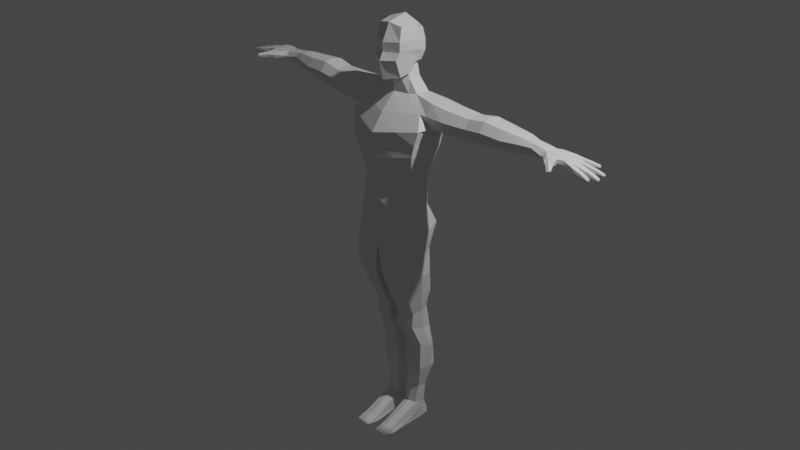 # Source: Low-Poly_Char.blend  (saved by Blender 3.1.7; exported with 4.5.12 LTS)
import bpy
from mathutils import Matrix  # noqa: F401  (used for matrix-valued properties, if any)

bpy.ops.wm.read_factory_settings(use_empty=True)
scene = bpy.context.scene
scene.name = 'Scene'

# ---- collections
col_collection = bpy.data.collections.new('Collection'); scene.collection.children.link(col_collection)

# ---- materials (node trees are filled in below, after node groups)
mat_material = bpy.data.materials.new('Material')
mat_material.alpha_threshold = 0.0
mat_material.use_transparent_shadow = False
mat_material.line_color = (0.0, 0.0, 0.0, 1.0)

# ---- material node trees
mat_material.use_nodes = True; mat_material.node_tree.nodes.clear()
_N = mat_material.node_tree.nodes; _L = mat_material.node_tree.links
n0 = _N.new('ShaderNodeOutputMaterial'); n0.name = 'Material Output'; n0.location = (300, 300)
n1 = _N.new('ShaderNodeBsdfPrincipled'); n1.name = 'Principled BSDF'; n1.location = (10, 300)
n1.distribution = 'GGX'
n1.subsurface_method = 'RANDOM_WALK_SKIN'
n1.inputs[2].default_value = 0.4
n1.inputs[3].default_value = 1.45
n1.inputs[27].default_value = (0.0, 0.0, 0.0, 1.0)
n1.inputs[28].default_value = 1.0
_L.new(n1.outputs[0], n0.inputs[0])
n0.is_active_output = True

# ---- world
world_world = bpy.data.worlds.new('World'); scene.world = world_world
world_world.use_nodes = True; world_world.node_tree.nodes.clear()
_N = world_world.node_tree.nodes; _L = world_world.node_tree.links
n0 = _N.new('ShaderNodeOutputWorld'); n0.name = 'World Output'; n0.location = (300, 300)
n1 = _N.new('ShaderNodeBackground'); n1.name = 'Background'; n1.location = (10, 300)
n1.inputs[0].default_value = (0.05088, 0.05088, 0.05088, 1.0)
_L.new(n1.outputs[0], n0.inputs[0])
n0.is_active_output = True
world_world.color = (0.05088, 0.05088, 0.05088)
world_world.use_sun_shadow = False
world_world.sun_shadow_jitter_overblur = 0.0

# ---- cameras
cam_camera = bpy.data.cameras.new('Camera')
cam_camera.clip_end = 100.0
cam_camera.ortho_scale = 7.314

# ---- lights
light_light = bpy.data.lights.new('Light', 'POINT')
light_light.transmission_factor = 0.0
light_light.energy = 1000.0
light_light.shadow_soft_size = 0.1
light_light.shadow_maximum_resolution = 0.006
light_light.use_absolute_resolution = True

# ---- meshes
me_cube = bpy.data.meshes.new('Cube')
me_cube.from_pydata([(0.2313, 0.1639, 1.388), (0.3132, 0.08876, 0.254), (0.2311, 0.01123, 1.391), (0.3521, -0.1558, 0.1911), (-1.612e-09, 0.1781, 0.2405), (3.029e-09, -0.06704, 1.383), (-2.8e-09, -0.2946, 0.1561), (7.884e-05, 0.2644, 1.386), (0.3687, 0.2798, 1.13), (0.3226, 0.2492, 0.8498), (0.2726, 0.1348, 0.5572), (0.4524, -0.1816, 1.114), (0.3987, -0.2177, 0.8543), (0.3169, -0.1445, 0.4848), (-0.0004074, 0.3498, 1.094), (-0.0005125, 0.3406, 0.8075), (0.0, 0.2063, 0.5295), (5.268e-09, -0.3526, 1.037), (1.26e-09, -0.3442, 0.7707), (-8.912e-10, -0.3416, 0.4048), (-6.543e-09, -0.291, -0.03694), (0.3261, -0.2241, -0.03919), (0.3211, 0.2126, 0.01592), (-7.21e-09, 0.3339, -0.008367), (-1.129e-08, -0.3008, -0.1473), (0.3305, -0.2633, -0.219), (0.3239, 0.1126, -0.236), (-1.371e-08, 0.2228, -0.1953), (0.06129, -0.07993, -1.167), (0.2554, -0.05661, -1.159), (0.2611, 0.1965, -1.231), (0.06019, 0.2438, -1.237), (0.05883, 0.04161, -2.18), (0.2058, 0.03859, -2.168), (0.2041, 0.1773, -2.202), (0.07325, 0.1773, -2.205), (0.07379, 0.2817, -1.421), (0.07255, 0.2983, -1.678), (0.09571, 0.2295, -1.909), (0.08788, 0.06579, -1.93), (0.06472, 0.04448, -1.709), (0.0773, 0.02436, -1.356), (0.279, 0.04523, -1.399), (0.2668, 0.0535, -1.718), (0.219, 0.08176, -1.966), (0.2112, 0.1892, -1.968), (0.264, 0.2652, -1.719), (0.2697, 0.2394, -1.474), (0.3337, 0.1152, -0.5191), (0.3, 0.1604, -0.7546), (0.2665, 0.1384, -0.9438), (0.04971, 0.1565, -0.9445), (0.05376, 0.1826, -0.7625), (0.05108, 0.1927, -0.5451), (0.04696, -0.286, -0.4809), (0.06056, -0.2002, -0.7399), (0.05651, -0.08155, -1.001), (0.2665, -0.0549, -0.9951), (0.3008, -0.1702, -0.733), (0.3395, -0.2527, -0.4789), (0.1926, -0.2252, 0.1562), (0.1289, 0.2393, 1.387), (0.1777, 0.143, 0.2436), (0.1567, -0.02278, 1.381), (0.1718, -0.223, 0.4528), (0.2165, -0.2809, 0.8155), (0.2266, -0.2708, 1.078), (0.1718, 0.1755, 0.5356), (0.1861, 0.317, 0.8082), (0.1969, 0.3369, 1.092), (0.2009, -0.2565, -0.07849), (0.1959, 0.293, -0.005002), (0.2116, -0.2783, -0.1958), (0.197, 0.1841, -0.2636), (0.1545, -0.09567, -1.163), (0.1499, 0.2398, -1.238), (0.1237, 0.02067, -2.169), (0.1203, 0.1985, -2.212), (0.1808, 0.007391, -1.377), (0.1617, 0.02628, -1.714), (0.1479, 0.04637, -1.948), (0.1767, 0.308, -1.458), (0.1581, 0.3186, -1.712), (0.1449, 0.2525, -1.956), (0.2008, -0.2967, -0.4799), (0.1841, -0.2126, -0.7364), (0.1586, -0.09563, -0.998), (0.1945, 0.1847, -0.542), (0.1784, 0.2038, -0.7679), (0.1535, 0.1797, -0.9535), (0.2312, 0.08757, 1.39), (0.3783, -0.02747, 0.2202), (0.3436, 0.02013, 0.5213), (0.4307, 0.01923, 0.8237), (0.4501, 0.05973, 1.064), (0.3891, 0.01468, -0.02133), (0.4008, -0.05533, -0.2641), (-2.347e-08, -0.04219, -0.2841), (0.2789, 0.08002, -1.195), (0.0254, 0.09156, -1.206), (0.2184, 0.1095, -2.173), (0.05039, 0.1129, -2.175), (0.3108, 0.1663, -1.438), (0.2897, 0.1818, -1.718), (0.232, 0.1595, -1.968), (0.04669, 0.1764, -1.398), (0.02997, 0.1905, -1.709), (0.06076, 0.1667, -1.936), (0.389, -0.0487, -0.504), (0.3381, 0.003104, -0.7443), (0.293, 0.04977, -0.97), (0.006351, -0.03595, -0.5179), (0.02443, 0.01545, -0.76), (0.01905, 0.06171, -0.9815), (0.4474, 0.0948, 1.38), (0.4468, -0.01581, 1.364), (0.4456, 0.1982, 1.361), (0.466, 0.237, 1.093), (0.4962, -0.05138, 1.128), (0.4654, 0.0622, 1.069), (0.6555, 0.09669, 1.358), (0.6555, -0.0132, 1.341), (0.6532, 0.1997, 1.339), (0.6452, 0.2379, 1.11), (0.6689, -0.04647, 1.128), (0.6481, 0.06426, 1.083), (0.9189, 0.1018, 1.345), (0.9188, 0.006087, 1.328), (0.9168, 0.1914, 1.326), (0.9105, 0.2182, 1.129), (0.9306, -0.04516, 1.138), (0.9122, 0.07354, 1.101), (1.108, 0.1084, 1.375), (1.108, 0.005721, 1.358), (1.095, 0.2049, 1.354), (1.099, 0.2385, 1.141), (1.116, -0.04443, 1.159), (1.101, 0.07789, 1.113), (1.329, 0.111, 1.352), (1.328, 0.01791, 1.335), (1.312, 0.1984, 1.331), (1.32, 0.2242, 1.141), (1.344, -0.00884, 1.168), (1.322, 0.08332, 1.112), (1.524, 0.1136, 1.333), (1.524, 0.04421, 1.316), (1.522, 0.1789, 1.315), (1.519, 0.1848, 1.176), (1.537, 0.01115, 1.193), (1.519, 0.0931, 1.146), (1.633, 0.1145, 1.311), (1.633, 0.0625, 1.293), (1.632, 0.1626, 1.292), (1.628, 0.1701, 1.194), (1.631, 0.03344, 1.18), (1.629, 0.09929, 1.162), (1.767, 0.1197, 1.289), (1.767, 0.05786, 1.271), (1.766, 0.1784, 1.27), (1.743, 0.1898, 1.181), (1.755, 0.03134, 1.194), (1.744, 0.1013, 1.171), (0.334, 0.2411, 1.251), (0.3808, -0.09652, 1.25), (1.45e-05, 0.3082, 1.241), (9.365e-09, -0.2241, 1.215), (0.1903, -0.1607, 1.235), (0.1712, 0.2853, 1.241), (0.4534, 0.2401, 1.236), (0.4585, -0.08309, 1.249), (0.6472, 0.2412, 1.234), (0.6579, -0.08025, 1.242), (0.9117, 0.2275, 1.237), (0.921, -0.05226, 1.244), (1.1, 0.2445, 1.258), (1.11, -0.05821, 1.266), (1.321, 0.2343, 1.246), (1.331, -0.03999, 1.253), (1.519, 0.2051, 1.255), (1.526, 0.001626, 1.26), (1.63, 0.1825, 1.252), (1.635, 0.03129, 1.256), (1.752, 0.2015, 1.22), (1.759, 0.01947, 1.224), (2.08, 0.1346, 1.236), (0.3443, 0.2645, 0.9903), (0.4211, -0.2068, 0.9717), (-0.0007407, 0.3452, 0.9511), (3.494e-09, -0.3327, 0.9254), (0.1911, 0.3269, 0.9504), (0.2215, -0.2602, 0.9681), (0.4401, 0.03948, 0.9443), (0.1462, 0.08705, 1.517), (0.1408, 0.005206, 1.524), (0.07543, 0.1789, 1.511), (0.1408, 0.1361, 1.528), (0.08127, -0.04171, 1.51), (1.952e-10, -0.07519, 1.511), (7.255e-09, 0.1941, 1.519), (0.1115, 0.06713, 1.6), (0.1159, 0.01706, 1.573), (0.0761, 0.1681, 1.638), (0.1049, 0.09123, 1.639), (0.08194, -0.0307, 1.563), (0.0, -0.07535, 1.542), (3.129e-09, 0.2081, 1.619), (0.1233, -0.1008, 1.558), (0.1407, -0.1037, 2.041), (0.09874, 0.1677, 1.662), (0.09752, 0.2167, 1.971), (2.37e-09, 0.2266, 1.639), (0.0, 0.2561, 1.987), (0.1303, 0.2193, 1.866), (0.139, 0.01588, 1.586), (0.1735, 0.0657, 2.063), (0.1578, -0.1404, 1.907), (0.0, -0.2102, 1.528), (0.0, -0.128, 2.07), (0.0, 0.2872, 1.845), (0.199, 0.03303, 1.913), (0.0, -0.2112, 1.89), (0.0, 0.08152, 2.12), (0.1396, 0.2083, 1.766), (0.1536, -0.1387, 1.805), (3.831e-11, 0.2648, 1.748), (0.1995, 0.03373, 1.815), (0.0, -0.211, 1.802), (0.132, 0.2007, 1.734), (0.1397, -0.1749, 1.734), (6.683e-10, 0.2474, 1.71), (0.1837, 0.0189, 1.768), (0.0, -0.2523, 1.721), (0.1137, 0.1839, 1.67), (0.1401, -0.1124, 1.558), (2.649e-09, 0.2077, 1.642), (0.1578, 0.01472, 1.591), (0.0, -0.1875, 1.536), (0.1531, 0.0768, 1.685), (0.1355, 0.1412, 2.017), (0.1646, 0.1262, 1.89), (0.0, 0.1688, 2.054), (0.1696, 0.121, 1.791), (0.1578, 0.1098, 1.751), (0.1362, 0.07934, 1.678), (0.1665, 0.01613, 1.651), (0.1714, 0.01692, 1.684), (0.1437, 0.04896, 1.639), (0.126, 0.04531, 1.628), (1.808, 0.1123, 1.278), (1.793, 0.05255, 1.269), (1.807, 0.2012, 1.226), (1.799, 0.1897, 1.186), (1.785, 0.01416, 1.229), (1.782, 0.02964, 1.206), (1.786, 0.09396, 1.168), (1.811, 0.169, 1.267), (2.08, 0.06913, 1.233), (2.042, 0.2075, 1.196), (2.015, 0.205, 1.164), (2.088, 0.06751, 1.196), (2.07, 0.06307, 1.169), (2.059, 0.1327, 1.167), (2.037, 0.2053, 1.234), (2.084, 0.1359, 1.196), (1.84, 0.2193, 1.227), (1.832, 0.2141, 1.197), (1.853, 0.2125, 1.256), (1.968, 0.2466, 1.168), (1.976, 0.2543, 1.206), (1.989, 0.2494, 1.236), (1.987, 0.02138, 1.217), (1.978, 0.0251, 1.189), (1.993, 0.03306, 1.251), (2.069, 0.01518, 1.201), (2.064, 0.02097, 1.168), (2.074, 0.02151, 1.23), (1.877, -0.07864, 1.231), (1.871, -0.0575, 1.196), (1.885, -0.04026, 1.258), (1.947, -0.004896, 1.196), (1.954, -0.003324, 1.223), (1.953, 0.001213, 1.259), (1.932, -0.1229, 1.229), (1.924, -0.1009, 1.198), (1.934, -0.09218, 1.252), (1.967, -0.07184, 1.208), (1.976, -0.07512, 1.224), (1.969, -0.06996, 1.25), (1.995, -0.1911, 1.215), (1.991, -0.1777, 1.203), (2.002, -0.1713, 1.235), (2.009, -0.1592, 1.2), (2.022, -0.1632, 1.212), (2.012, -0.1514, 1.224), (2.156, 0.05299, 1.183), (2.15, 0.04412, 1.154), (2.158, 0.0487, 1.215), (2.151, -0.002491, 1.188), (2.15, 0.003304, 1.159), (2.156, 0.005567, 1.212), (2.209, 0.0427, 1.174), (2.204, 0.0335, 1.148), (2.213, 0.03626, 1.204), (2.208, -0.008058, 1.18), (2.205, -0.002778, 1.152), (2.211, -0.001507, 1.201), (2.294, 0.02223, 1.162), (2.283, 0.01727, 1.147), (2.29, 0.01888, 1.179), (2.292, -0.01078, 1.166), (2.282, -0.006667, 1.15), (2.289, -0.003094, 1.177), (2.171, 0.1285, 1.208), (2.17, 0.07837, 1.206), (2.165, 0.07129, 1.178), (2.161, 0.07617, 1.151), (2.154, 0.1295, 1.149), (2.162, 0.1359, 1.177), (2.249, 0.1288, 1.187), (2.248, 0.08506, 1.185), (2.244, 0.07858, 1.16), (2.241, 0.08313, 1.137), (2.235, 0.1297, 1.135), (2.241, 0.1358, 1.159), (2.32, 0.1221, 1.159), (2.319, 0.09798, 1.158), (2.323, 0.09266, 1.144), (2.315, 0.09691, 1.132), (2.312, 0.1225, 1.131), (2.322, 0.1271, 1.144), (2.135, 0.2208, 1.18), (2.13, 0.2145, 1.155), (2.142, 0.2142, 1.201), (2.157, 0.167, 1.203), (2.145, 0.1702, 1.157), (2.152, 0.1602, 1.177), (2.211, 0.2378, 1.162), (2.21, 0.2322, 1.141), (2.218, 0.2308, 1.18), (2.23, 0.1909, 1.182), (2.22, 0.1936, 1.143), (2.226, 0.1831, 1.16), (2.292, 0.2441, 1.146), (2.284, 0.2402, 1.135), (2.29, 0.2386, 1.155), (2.296, 0.2173, 1.156), (2.291, 0.2187, 1.136), (2.301, 0.2111, 1.145), (2.079, 0.2344, 1.187), (2.073, 0.2421, 1.162), (2.081, 0.2432, 1.211), (2.047, 0.2834, 1.193), (2.047, 0.279, 1.169), (2.055, 0.2785, 1.213), (2.13, 0.2652, 1.175), (2.122, 0.2725, 1.154), (2.131, 0.2745, 1.196), (2.105, 0.3098, 1.181), (2.106, 0.3058, 1.16), (2.111, 0.3056, 1.197), (2.192, 0.2994, 1.164), (2.183, 0.3076, 1.151), (2.189, 0.3057, 1.178), (2.176, 0.33, 1.167), (2.168, 0.3265, 1.154), (2.175, 0.3258, 1.178), (1.873, 0.1043, 1.177), (1.853, 0.1778, 1.185), (1.924, 0.1872, 1.258), (1.875, 0.04107, 1.191), (1.942, 0.06295, 1.263), (1.944, 0.1235, 1.263), (1.904, 0.223, 1.177), (1.912, 0.2385, 1.216), (1.923, 0.2347, 1.246), (2.024, 0.02675, 1.179), (2.03, 0.02155, 1.217), (2.033, 0.02729, 1.24), (0.1288, -0.3874, -2.389), (0.2052, -0.3707, -2.388), (0.2262, -0.2931, -2.397), (0.2037, 0.1193, -2.392), (0.1257, 0.139, -2.402), (0.08194, 0.1193, -2.394), (0.05194, -0.29, -2.399), (0.06853, -0.3679, -2.399), (0.1262, -0.2903, -2.4), (0.1226, 0.2403, -2.314), (0.2065, 0.2191, -2.304), (0.0612, -0.1733, -2.285), (0.05276, 0.08289, -2.247), (0.07562, 0.2191, -2.307), (0.2207, 0.07955, -2.244), (0.2081, -0.1763, -2.273), (0.126, -0.1942, -2.264), (0.2122, 0.2181, -2.367), (0.04841, -0.05243, -2.354), (0.07276, 0.218, -2.369), (0.2281, -0.1936, -2.358), (0.2139, -0.4112, -2.365), (0.1238, 0.2393, -2.377), (0.05739, -0.4082, -2.377), (0.1272, -0.4291, -2.356), (0.2083, 0.1795, -2.395), (0.04507, -0.2652, -2.387), (0.0774, 0.1794, -2.397), (0.2325, -0.2686, -2.384), (0.2099, -0.3986, -2.38), (0.1244, 0.2007, -2.405), (0.06297, -0.3956, -2.392), (0.1278, -0.4165, -2.38), (0.1232, 0.2398, -2.346), (0.05929, -0.2843, -2.34), (0.1266, -0.3052, -2.319), (0.2094, 0.2186, -2.336), (0.05058, 0.01729, -2.319), (0.07419, 0.2186, -2.338), (0.2241, 0.01395, -2.316), (0.211, -0.2873, -2.328), (-0.2306, 0.1639, 1.387), (-0.3132, 0.08876, 0.254), (-0.2306, 0.01123, 1.391), (-0.3521, -0.1558, 0.1911), (1.961e-09, 0.1781, 0.2405), (8.381e-10, -0.06704, 1.383), (3.39e-09, -0.2946, 0.1561), (1.61e-08, 0.2644, 1.386), (-0.3705, 0.2798, 1.13), (-0.3251, 0.2492, 0.8495), (-0.2726, 0.1348, 0.5572), (-0.4542, -0.1816, 1.115), (-0.4001, -0.2177, 0.8544), (-0.3169, -0.1445, 0.4848), (1.027e-08, 0.3498, 1.093), (4.096e-09, 0.3406, 0.807), (0.0, 0.2063, 0.5295), (9.459e-10, -0.3526, 1.037), (2.449e-10, -0.3442, 0.7707), (1.073e-09, -0.3416, 0.4048), (7.922e-09, -0.291, -0.03694), (-0.3261, -0.2241, -0.03919), (-0.3211, 0.2126, 0.01592), (8.777e-09, 0.3339, -0.008367), (1.364e-08, -0.3008, -0.1473), (-0.3305, -0.2633, -0.219), (-0.3239, 0.1126, -0.236), (1.666e-08, 0.2228, -0.1953), (-0.06129, -0.07993, -1.167), (-0.2554, -0.05661, -1.159), (-0.2611, 0.1965, -1.231), (-0.06019, 0.2438, -1.237), (-0.05883, 0.04161, -2.18), (-0.2058, 0.03859, -2.168), (-0.2041, 0.1773, -2.202), (-0.07325, 0.1773, -2.205), (-0.07379, 0.2817, -1.421), (-0.07255, 0.2983, -1.678), (-0.09571, 0.2295, -1.909), (-0.08788, 0.06579, -1.93), (-0.06472, 0.04448, -1.709), (-0.0773, 0.02436, -1.356), (-0.279, 0.04523, -1.399), (-0.2668, 0.0535, -1.718), (-0.219, 0.08176, -1.966), (-0.2112, 0.1892, -1.968), (-0.264, 0.2652, -1.719), (-0.2697, 0.2394, -1.474), (-0.3337, 0.1152, -0.5191), (-0.3, 0.1604, -0.7546), (-0.2665, 0.1384, -0.9438), (-0.04971, 0.1565, -0.9445), (-0.05376, 0.1826, -0.7625), (-0.05108, 0.1927, -0.5451), (-0.04696, -0.286, -0.4809), (-0.06056, -0.2002, -0.7399), (-0.05651, -0.08155, -1.001), (-0.2665, -0.0549, -0.9951), (-0.3008, -0.1702, -0.733), (-0.3395, -0.2527, -0.4789), (-0.1926, -0.2252, 0.1562), (-0.1286, 0.2393, 1.387), (-0.1777, 0.143, 0.2436), (-0.1567, -0.02278, 1.381), (-0.1718, -0.223, 0.4528), (-0.2166, -0.2809, 0.8155), (-0.2271, -0.2708, 1.078), (-0.1718, 0.1755, 0.5356), (-0.1873, 0.317, 0.8077), (-0.1978, 0.3369, 1.091), (-0.2009, -0.2565, -0.07849), (-0.1959, 0.293, -0.005002), (-0.2116, -0.2783, -0.1958), (-0.197, 0.1841, -0.2636), (-0.1545, -0.09567, -1.163), (-0.1499, 0.2398, -1.238), (-0.1237, 0.02067, -2.169), (-0.1203, 0.1985, -2.212), (-0.1808, 0.007391, -1.377), (-0.1617, 0.02628, -1.714), (-0.1479, 0.04637, -1.948), (-0.1767, 0.308, -1.458), (-0.1581, 0.3186, -1.712), (-0.1449, 0.2525, -1.956), (-0.2008, -0.2967, -0.4799), (-0.1841, -0.2126, -0.7364), (-0.1586, -0.09563, -0.998), (-0.1945, 0.1847, -0.542), (-0.1784, 0.2038, -0.7679), (-0.1535, 0.1797, -0.9535), (-0.2306, 0.08757, 1.389), (-0.3783, -0.02747, 0.2202), (-0.3436, 0.02013, 0.5213), (-0.4331, 0.01923, 0.824), (-0.4542, 0.05973, 1.066), (-0.3891, 0.01468, -0.02133), (-0.4008, -0.05533, -0.2641), (2.839e-08, -0.04219, -0.2841), (-0.2789, 0.08002, -1.195), (-0.0254, 0.09156, -1.206), (-0.2184, 0.1095, -2.173), (-0.05039, 0.1129, -2.175), (-0.3108, 0.1663, -1.438), (-0.2897, 0.1818, -1.718), (-0.232, 0.1595, -1.968), (-0.04669, 0.1764, -1.398), (-0.02997, 0.1905, -1.709), (-0.06076, 0.1667, -1.936), (-0.389, -0.0487, -0.504), (-0.3381, 0.003104, -0.7443), (-0.293, 0.04977, -0.97), (-0.006351, -0.03595, -0.5179), (-0.02443, 0.01545, -0.76), (-0.01905, 0.06171, -0.9815), (-0.4415, 0.0948, 1.384), (-0.4417, -0.01581, 1.367), (-0.4407, 0.1982, 1.364), (-0.4713, 0.237, 1.096), (-0.5003, -0.05138, 1.133), (-0.4704, 0.0622, 1.072), (-0.6497, 0.09669, 1.371), (-0.6505, -0.0132, 1.354), (-0.6483, 0.1997, 1.352), (-0.6511, 0.2379, 1.123), (-0.674, -0.04647, 1.142), (-0.6552, 0.06426, 1.096), (-0.9135, 0.1018, 1.371), (-0.9142, 0.006087, 1.354), (-0.9122, 0.1914, 1.352), (-0.9153, 0.2182, 1.155), (-0.935, -0.04516, 1.165), (-0.9183, 0.07354, 1.127), (-1.101, 0.1084, 1.41), (-1.102, 0.005721, 1.393), (-1.089, 0.2049, 1.388), (-1.103, 0.2385, 1.176), (-1.119, -0.04443, 1.195), (-1.106, 0.07789, 1.148), (-1.322, 0.111, 1.397), (-1.323, 0.01791, 1.38), (-1.307, 0.1984, 1.376), (-1.324, 0.2242, 1.186), (-1.347, -0.00884, 1.215), (-1.327, 0.08332, 1.157), (-1.518, 0.1136, 1.388), (-1.519, 0.04421, 1.371), (-1.517, 0.1789, 1.37), (-1.521, 0.1848, 1.231), (-1.538, 0.01115, 1.249), (-1.522, 0.0931, 1.201), (-1.629, 0.1145, 1.371), (-1.629, 0.0625, 1.353), (-1.628, 0.1626, 1.352), (-1.629, 0.1701, 1.254), (-1.632, 0.03344, 1.24), (-1.631, 0.09929, 1.222), (-1.764, 0.1197, 1.355), (-1.764, 0.05786, 1.338), (-1.763, 0.1784, 1.337), (-1.744, 0.1898, 1.247), (-1.756, 0.03134, 1.26), (-1.746, 0.1013, 1.237), (-0.3339, 0.2411, 1.251), (-0.3807, -0.09652, 1.25), (1.306e-08, 0.3082, 1.241), (2.064e-09, -0.2241, 1.215), (-0.1903, -0.1607, 1.234), (-0.1712, 0.2853, 1.24), (-0.4537, 0.2401, 1.239), (-0.4582, -0.08309, 1.252), (-0.6473, 0.2412, 1.247), (-0.6576, -0.08025, 1.256), (-0.9114, 0.2275, 1.262), (-0.9203, -0.05226, 1.271), (-1.099, 0.2445, 1.293), (-1.108, -0.05821, 1.301), (-1.32, 0.2343, 1.291), (-1.329, -0.03999, 1.299), (-1.517, 0.2051, 1.309), (-1.523, 0.001626, 1.315), (-1.628, 0.1825, 1.312), (-1.632, 0.03129, 1.317), (-1.752, 0.2015, 1.286), (-1.758, 0.01947, 1.29), (-2.078, 0.1346, 1.318), (-0.3478, 0.2645, 0.9899), (-0.4228, -0.2068, 0.972), (7.274e-09, 0.3452, 0.9501), (6.697e-10, -0.3327, 0.9254), (-0.1925, 0.3269, 0.9494), (-0.2218, -0.2602, 0.9679), (-0.4437, 0.03948, 0.9451), (-0.1462, 0.08705, 1.517), (-0.1408, 0.005206, 1.524), (-0.07543, 0.1789, 1.511), (-0.1408, 0.1361, 1.528), (-0.08127, -0.04171, 1.51), (5.003e-11, -0.07519, 1.511), (4.916e-09, 0.1941, 1.519), (-0.1115, 0.06713, 1.6), (-0.1159, 0.01706, 1.573), (-0.0761, 0.1681, 1.638), (-0.1049, 0.09123, 1.639), (-0.08194, -0.0307, 1.563), (0.0, -0.07535, 1.542), (1.238e-09, 0.2081, 1.619), (-0.1233, -0.1008, 1.558), (-0.1407, -0.1037, 2.041), (-0.09874, 0.1677, 1.662), (-0.09752, 0.2167, 1.971), (9.571e-10, 0.2266, 1.639), (0.0, 0.2561, 1.987), (-0.1303, 0.2193, 1.866), (-0.139, 0.01588, 1.586), (-0.1735, 0.0657, 2.063), (-0.1578, -0.1404, 1.907), (0.0, -0.2102, 1.528), (0.0, -0.128, 2.07), (0.0, 0.2872, 1.845), (-0.199, 0.03303, 1.913), (0.0, -0.2112, 1.89), (0.0, 0.08152, 2.12), (-0.1396, 0.2083, 1.766), (-0.1536, -0.1387, 1.805), (1.652e-11, 0.2648, 1.748), (-0.1995, 0.03373, 1.815), (0.0, -0.211, 1.802), (-0.132, 0.2007, 1.734), (-0.1397, -0.1749, 1.734), (2.75e-10, 0.2474, 1.71), (-0.1837, 0.0189, 1.768), (0.0, -0.2523, 1.721), (-0.1137, 0.1839, 1.67), (-0.1401, -0.1124, 1.558), (1.043e-09, 0.2077, 1.642), (-0.1578, 0.01472, 1.591), (0.0, -0.1875, 1.536), (-0.1531, 0.0768, 1.685), (-0.1355, 0.1412, 2.017), (-0.1646, 0.1262, 1.89), (0.0, 0.1688, 2.054), (-0.1696, 0.121, 1.791), (-0.1578, 0.1098, 1.751), (-0.1362, 0.07934, 1.678), (-0.1665, 0.01613, 1.651), (-0.1714, 0.01692, 1.684), (-0.1437, 0.04896, 1.639), (-0.126, 0.04531, 1.628), (-1.805, 0.1123, 1.347), (-1.79, 0.05255, 1.336), (-1.806, 0.2012, 1.294), (-1.8, 0.1897, 1.254), (-1.784, 0.01416, 1.297), (-1.782, 0.02964, 1.273), (-1.787, 0.09396, 1.235), (-1.808, 0.169, 1.336), (-2.079, 0.06913, 1.315), (-2.042, 0.2075, 1.276), (-2.017, 0.205, 1.243), (-2.088, 0.06751, 1.278), (-2.071, 0.06307, 1.25), (-2.061, 0.1327, 1.247), (-2.035, 0.2053, 1.313), (-2.084, 0.1359, 1.278), (-1.839, 0.2193, 1.297), (-1.833, 0.2141, 1.266), (-1.85, 0.2125, 1.327), (-1.97, 0.2466, 1.244), (-1.976, 0.2543, 1.283), (-1.987, 0.2494, 1.313), (-1.987, 0.02138, 1.294), (-1.978, 0.0251, 1.265), (-1.991, 0.03306, 1.329), (-2.069, 0.01518, 1.282), (-2.066, 0.02097, 1.249), (-2.072, 0.02151, 1.311), (-1.876, -0.07864, 1.303), (-1.872, -0.0575, 1.267), (-1.882, -0.04026, 1.33), (-1.948, -0.004896, 1.271), (-1.954, -0.003324, 1.299), (-1.95, 0.001213, 1.334), (-1.931, -0.1229, 1.304), (-1.925, -0.1009, 1.272), (-1.932, -0.09218, 1.326), (-1.967, -0.07184, 1.285), (-1.975, -0.07512, 1.3), (-1.967, -0.06996, 1.326), (-1.994, -0.1911, 1.293), (-1.991, -0.1777, 1.28), (-2.0, -0.1713, 1.313), (-2.009, -0.1592, 1.278), (-2.021, -0.1632, 1.29), (-2.012, -0.1514, 1.302), (-2.157, 0.05299, 1.268), (-2.153, 0.04412, 1.239), (-2.157, 0.0487, 1.3), (-2.152, -0.002491, 1.273), (-2.152, 0.003304, 1.244), (-2.156, 0.005567, 1.297), (-2.21, 0.0427, 1.262), (-2.207, 0.0335, 1.236), (-2.213, 0.03626, 1.292), (-2.208, -0.008058, 1.268), (-2.207, -0.002778, 1.24), (-2.211, -0.001507, 1.288), (-2.296, 0.02223, 1.253), (-2.286, 0.01727, 1.238), (-2.291, 0.01888, 1.271), (-2.293, -0.01078, 1.258), (-2.284, -0.006667, 1.241), (-2.29, -0.003094, 1.269), (-2.17, 0.1285, 1.294), (-2.169, 0.07837, 1.291), (-2.166, 0.07129, 1.263), (-2.163, 0.07617, 1.236), (-2.157, 0.1295, 1.234), (-2.163, 0.1359, 1.262), (-2.25, 0.1288, 1.276), (-2.249, 0.08506, 1.274), (-2.246, 0.07858, 1.25), (-2.244, 0.08313, 1.226), (-2.238, 0.1297, 1.224), (-2.243, 0.1358, 1.249), (-2.322, 0.1221, 1.252), (-2.321, 0.09798, 1.251), (-2.326, 0.09266, 1.237), (-2.318, 0.09691, 1.224), (-2.315, 0.1225, 1.223), (-2.324, 0.1271, 1.237), (-2.136, 0.2208, 1.264), (-2.133, 0.2145, 1.239), (-2.142, 0.2142, 1.286), (-2.157, 0.167, 1.288), (-2.147, 0.1702, 1.242), (-2.153, 0.1602, 1.262), (-2.213, 0.2378, 1.25), (-2.212, 0.2322, 1.229), (-2.219, 0.2308, 1.268), (-2.231, 0.1909, 1.27), (-2.223, 0.1936, 1.231), (-2.228, 0.1831, 1.249), (-2.294, 0.2441, 1.237), (-2.287, 0.2402, 1.226), (-2.292, 0.2386, 1.247), (-2.298, 0.2173, 1.248), (-2.294, 0.2187, 1.227), (-2.303, 0.2111, 1.237), (-2.08, 0.2344, 1.269), (-2.075, 0.2421, 1.243), (-2.081, 0.2432, 1.293), (-2.047, 0.2834, 1.273), (-2.049, 0.279, 1.249), (-2.054, 0.2785, 1.293), (-2.131, 0.2652, 1.259), (-2.125, 0.2725, 1.238), (-2.131, 0.2745, 1.28), (-2.106, 0.3098, 1.263), (-2.108, 0.3058, 1.242), (-2.111, 0.3056, 1.28), (-2.194, 0.2994, 1.251), (-2.185, 0.3076, 1.237), (-2.19, 0.3057, 1.264), (-2.178, 0.33, 1.253), (-2.17, 0.3265, 1.24), (-2.176, 0.3258, 1.264), (-1.875, 0.1043, 1.248), (-1.854, 0.1778, 1.255), (-1.922, 0.1872, 1.332), (-1.876, 0.04107, 1.263), (-1.94, 0.06295, 1.338), (-1.942, 0.1235, 1.338), (-1.905, 0.223, 1.251), (-1.912, 0.2385, 1.29), (-1.921, 0.2347, 1.32), (-2.025, 0.02675, 1.258), (-2.029, 0.02155, 1.296), (-2.032, 0.02729, 1.32), (-0.1288, -0.3874, -2.389), (-0.2052, -0.3707, -2.388), (-0.2262, -0.2931, -2.397), (-0.2037, 0.1193, -2.392), (-0.1257, 0.139, -2.402), (-0.08194, 0.1193, -2.394), (-0.05194, -0.29, -2.399), (-0.06853, -0.3679, -2.399), (-0.1262, -0.2903, -2.4), (-0.1226, 0.2403, -2.314), (-0.2065, 0.2191, -2.304), (-0.0612, -0.1733, -2.285), (-0.05276, 0.08289, -2.247), (-0.07562, 0.2191, -2.307), (-0.2207, 0.07955, -2.244), (-0.2081, -0.1763, -2.273), (-0.126, -0.1942, -2.264), (-0.2122, 0.2181, -2.367), (-0.04841, -0.05243, -2.354), (-0.07276, 0.218, -2.369), (-0.2281, -0.1936, -2.358), (-0.2139, -0.4112, -2.365), (-0.1238, 0.2393, -2.377), (-0.05739, -0.4082, -2.377), (-0.1272, -0.4291, -2.356), (-0.2083, 0.1795, -2.395), (-0.04507, -0.2652, -2.387), (-0.0774, 0.1794, -2.397), (-0.2325, -0.2686, -2.384), (-0.2099, -0.3986, -2.38), (-0.1244, 0.2007, -2.405), (-0.06297, -0.3956, -2.392), (-0.1278, -0.4165, -2.38), (-0.1232, 0.2398, -2.346), (-0.05929, -0.2843, -2.34), (-0.1266, -0.3052, -2.319), (-0.2094, 0.2186, -2.336), (-0.05058, 0.01729, -2.319), (-0.07419, 0.2186, -2.338), (-0.2241, 0.01395, -2.316), (-0.211, -0.2873, -2.328)], [], [(62, 1, 22, 71), (90, 2, 115, 114), (167, 61, 0, 162), (166, 63, 5, 165), (0, 61, 194, 195), (60, 64, 19, 6), (64, 65, 18, 19), (190, 66, 17, 188), (62, 67, 10, 1), (67, 68, 9, 10), (189, 69, 8, 185), (91, 92, 13, 3), (92, 93, 12, 13), (191, 94, 11, 186), (71, 22, 26, 73), (91, 3, 21, 95), (60, 6, 20, 70), (89, 50, 30, 75), (70, 20, 24, 72), (95, 21, 25, 96), (107, 38, 35, 101), (86, 56, 28, 74), (113, 51, 31, 99), (110, 57, 29, 98), (403, 406, 380, 381), (104, 44, 33, 100), (83, 45, 34, 77), (80, 39, 32, 76), (74, 28, 41, 78), (78, 41, 40, 79), (79, 40, 39, 80), (75, 30, 47, 81), (81, 47, 46, 82), (82, 46, 45, 83), (98, 29, 42, 102), (102, 42, 43, 103), (103, 43, 44, 104), (99, 31, 36, 105), (105, 36, 37, 106), (106, 37, 38, 107), (96, 25, 59, 108), (108, 59, 58, 109), (109, 58, 57, 110), (97, 27, 53, 111), (111, 53, 52, 112), (112, 52, 51, 113), (72, 24, 54, 84), (84, 54, 55, 85), (85, 55, 56, 86), (73, 26, 48, 87), (87, 48, 49, 88), (88, 49, 50, 89), (52, 88, 89, 51), (53, 87, 88, 52), (27, 73, 87, 53), (58, 85, 86, 57), (59, 84, 85, 58), (25, 72, 84, 59), (37, 82, 83, 38), (36, 81, 82, 37), (31, 75, 81, 36), (43, 79, 80, 44), (42, 78, 79, 43), (29, 74, 78, 42), (44, 80, 76, 33), (38, 83, 77, 35), (404, 405, 383, 384), (57, 86, 74, 29), (21, 70, 72, 25), (51, 89, 75, 31), (3, 60, 70, 21), (23, 71, 73, 27), (187, 14, 69, 189), (16, 15, 68, 67), (4, 16, 67, 62), (186, 11, 66, 190), (13, 12, 65, 64), (3, 13, 64, 60), (63, 2, 193, 196), (163, 2, 63, 166), (164, 7, 61, 167), (4, 62, 71, 23), (90, 0, 195, 192), (408, 403, 381, 382), (55, 112, 113, 56), (54, 111, 112, 55), (24, 97, 111, 54), (49, 109, 110, 50), (48, 108, 109, 49), (26, 96, 108, 48), (40, 106, 107, 39), (41, 105, 106, 40), (28, 99, 105, 41), (46, 103, 104, 45), (47, 102, 103, 46), (30, 98, 102, 47), (45, 104, 100, 34), (409, 404, 384, 385), (50, 110, 98, 30), (56, 113, 99, 28), (39, 107, 101, 32), (22, 95, 96, 26), (1, 91, 95, 22), (185, 8, 94, 191), (10, 9, 93, 92), (1, 10, 92, 91), (5, 63, 196, 197), (163, 11, 118, 169), (119, 117, 123, 125), (114, 115, 121, 120), (94, 8, 117, 119), (162, 0, 116, 168), (11, 94, 119, 118), (0, 90, 114, 116), (170, 122, 128, 172), (124, 125, 131, 130), (118, 119, 125, 124), (168, 116, 122, 170), (116, 114, 120, 122), (169, 118, 124, 171), (126, 127, 133, 132), (173, 130, 136, 175), (122, 120, 126, 128), (171, 124, 130, 173), (120, 121, 127, 126), (125, 123, 129, 131), (134, 132, 138, 140), (174, 134, 140, 176), (131, 129, 135, 137), (130, 131, 137, 136), (172, 128, 134, 174), (128, 126, 132, 134), (143, 141, 147, 149), (138, 139, 145, 144), (175, 136, 142, 177), (132, 133, 139, 138), (137, 135, 141, 143), (136, 137, 143, 142), (179, 148, 154, 181), (146, 144, 150, 152), (142, 143, 149, 148), (176, 140, 146, 178), (140, 138, 144, 146), (177, 142, 148, 179), (154, 155, 161, 160), (155, 153, 159, 161), (144, 145, 151, 150), (149, 147, 153, 155), (148, 149, 155, 154), (178, 146, 152, 180), (183, 160, 253, 252), (158, 156, 248, 255), (180, 152, 158, 182), (152, 150, 156, 158), (181, 154, 160, 183), (150, 151, 157, 156), (151, 181, 183, 157), (153, 180, 182, 159), (182, 158, 255, 250), (159, 182, 250, 251), (147, 178, 180, 153), (139, 177, 179, 145), (141, 176, 178, 147), (145, 179, 181, 151), (133, 175, 177, 139), (129, 172, 174, 135), (135, 174, 176, 141), (121, 171, 173, 127), (127, 173, 175, 133), (115, 169, 171, 121), (117, 168, 170, 123), (123, 170, 172, 129), (8, 162, 168, 117), (2, 163, 169, 115), (14, 164, 167, 69), (11, 163, 166, 66), (66, 166, 165, 17), (69, 167, 162, 8), (9, 185, 191, 93), (12, 186, 190, 65), (15, 187, 189, 68), (93, 191, 186, 12), (68, 189, 185, 9), (65, 190, 188, 18), (192, 195, 202, 199), (193, 192, 199, 200), (197, 196, 203, 204), (194, 198, 205, 201), (61, 7, 198, 194), (2, 90, 192, 193), (196, 193, 200, 203), (195, 194, 201, 202), (218, 211, 209, 212), (224, 218, 212, 222), (241, 239, 219, 225), (239, 238, 214, 219), (219, 214, 207, 215), (225, 219, 215, 223), (223, 215, 220, 226), (215, 207, 217, 220), (238, 240, 221, 214), (214, 221, 217, 207), (228, 223, 226, 231), (230, 225, 223, 228), (242, 241, 225, 230), (229, 224, 222, 227), (237, 242, 230, 245), (235, 244, 245, 230, 228, 233), (233, 228, 231, 216), (208, 234, 210, 232), (206, 213, 235, 233), (243, 208, 232, 237), (236, 206, 233, 216), (232, 210, 229, 227), (213, 247, 246, 235), (232, 227, 242, 237), (227, 222, 241, 242), (209, 211, 240, 238), (212, 209, 238, 239), (222, 212, 239, 241), (203, 206, 236, 204), (245, 244, 246, 237), (246, 244, 235), (246, 247, 243, 237), (200, 213, 206, 203), (199, 247, 213, 200), (202, 243, 247, 199), (201, 208, 243, 202), (205, 234, 208, 201), (257, 258, 349, 348), (369, 366, 261, 260), (366, 367, 258, 261), (250, 255, 266, 264), (157, 183, 252, 249), (156, 157, 249, 248), (161, 159, 251, 254), (160, 161, 254, 253), (256, 259, 314, 313), (263, 261, 334, 335), (258, 257, 330, 331), (260, 261, 316, 315), (275, 273, 297, 299), (368, 371, 184, 262), (252, 253, 277, 276), (371, 370, 256, 184), (372, 373, 268, 267), (373, 374, 269, 268), (251, 250, 264, 265), (269, 262, 350, 353), (368, 262, 269, 374), (367, 251, 265, 372), (377, 376, 273, 275), (376, 375, 274, 273), (260, 259, 294, 295), (370, 249, 272, 377), (249, 252, 276, 278), (369, 260, 274, 375), (279, 280, 286, 285), (276, 277, 283, 282), (272, 249, 278, 281), (271, 270, 280, 279), (253, 271, 279, 277), (270, 272, 281, 280), (284, 282, 288, 290), (285, 286, 292, 291), (278, 276, 282, 284), (281, 278, 284, 287), (280, 281, 287, 286), (277, 279, 285, 283), (288, 289, 291, 292), (290, 288, 292, 293), (287, 284, 290, 293), (286, 287, 293, 292), (283, 285, 291, 289), (282, 283, 289, 288), (297, 298, 304, 303), (296, 299, 305, 302), (274, 260, 295, 298), (256, 275, 299, 296), (259, 256, 296, 294), (273, 274, 298, 297), (300, 302, 308, 306), (305, 303, 309, 311), (295, 294, 300, 301), (299, 297, 303, 305), (294, 296, 302, 300), (298, 295, 301, 304), (306, 308, 311, 309), (307, 306, 309, 310), (304, 301, 307, 310), (302, 305, 311, 308), (303, 304, 310, 309), (301, 300, 306, 307), (313, 314, 320, 319), (314, 315, 321, 320), (261, 263, 317, 316), (259, 260, 315, 314), (184, 256, 313, 312), (263, 184, 312, 317), (323, 318, 324, 329), (318, 319, 325, 324), (315, 316, 322, 321), (312, 313, 319, 318), (317, 312, 318, 323), (316, 317, 323, 322), (329, 324, 325, 326), (328, 329, 326, 327), (322, 323, 329, 328), (320, 321, 327, 326), (319, 320, 326, 325), (321, 322, 328, 327), (335, 334, 340, 341), (333, 335, 341, 339), (262, 184, 333, 332), (184, 263, 335, 333), (257, 262, 332, 330), (261, 258, 331, 334), (340, 337, 343, 346), (336, 338, 344, 342), (332, 333, 339, 338), (330, 332, 338, 336), (334, 331, 337, 340), (331, 330, 336, 337), (342, 344, 345, 347), (343, 342, 347, 346), (337, 336, 342, 343), (339, 341, 347, 345), (341, 340, 346, 347), (338, 339, 345, 344), (352, 351, 357, 358), (349, 352, 358, 355), (267, 268, 351, 352), (268, 269, 353, 351), (262, 257, 348, 350), (258, 267, 352, 349), (357, 359, 365, 363), (359, 356, 362, 365), (348, 349, 355, 354), (353, 350, 356, 359), (351, 353, 359, 357), (350, 348, 354, 356), (362, 360, 363, 365), (360, 361, 364, 363), (356, 354, 360, 362), (355, 358, 364, 361), (358, 357, 363, 364), (354, 355, 361, 360), (253, 369, 375, 271), (256, 370, 377, 275), (270, 271, 375, 376), (272, 270, 376, 377), (258, 367, 372, 267), (255, 368, 374, 266), (264, 266, 374, 373), (265, 264, 373, 372), (248, 249, 370, 371), (255, 248, 371, 368), (254, 251, 367, 366), (253, 254, 366, 369), (386, 382, 381, 380), (384, 383, 382, 386), (385, 384, 386, 378), (378, 386, 380, 379), (406, 407, 379, 380), (410, 409, 385, 378), (405, 408, 382, 383), (407, 410, 378, 379), (33, 76, 394, 393), (35, 77, 387, 391), (76, 32, 389, 394), (100, 33, 393, 392), (32, 101, 390, 389), (77, 34, 388, 387), (101, 35, 391, 390), (34, 100, 392, 388), (418, 413, 402, 399), (416, 411, 400, 397), (413, 412, 401, 402), (417, 418, 399, 398), (412, 415, 396, 401), (411, 414, 395, 400), (415, 416, 397, 396), (414, 417, 398, 395), (399, 402, 410, 407), (397, 400, 408, 405), (402, 401, 409, 410), (398, 399, 407, 406), (401, 396, 404, 409), (400, 395, 403, 408), (396, 397, 405, 404), (395, 398, 406, 403), (388, 392, 417, 414), (390, 391, 416, 415), (387, 388, 414, 411), (389, 390, 415, 412), (392, 393, 418, 417), (394, 389, 412, 413), (391, 387, 411, 416), (393, 394, 413, 418), (481, 490, 441, 420), (509, 533, 534, 421), (586, 581, 419, 480), (585, 584, 424, 482), (419, 614, 613, 480), (479, 425, 438, 483), (483, 438, 437, 484), (609, 607, 436, 485), (481, 420, 429, 486), (486, 429, 428, 487), (608, 604, 427, 488), (510, 422, 432, 511), (511, 432, 431, 512), (610, 605, 430, 513), (490, 492, 445, 441), (510, 514, 440, 422), (479, 489, 439, 425), (508, 494, 449, 469), (489, 491, 443, 439), (514, 515, 444, 440), (526, 520, 454, 457), (505, 493, 447, 475), (532, 518, 450, 470), (529, 517, 448, 476), (822, 800, 799, 825), (523, 519, 452, 463), (502, 496, 453, 464), (499, 495, 451, 458), (493, 497, 460, 447), (497, 498, 459, 460), (498, 499, 458, 459), (494, 500, 466, 449), (500, 501, 465, 466), (501, 502, 464, 465), (517, 521, 461, 448), (521, 522, 462, 461), (522, 523, 463, 462), (518, 524, 455, 450), (524, 525, 456, 455), (525, 526, 457, 456), (515, 527, 478, 444), (527, 528, 477, 478), (528, 529, 476, 477), (516, 530, 472, 446), (530, 531, 471, 472), (531, 532, 470, 471), (491, 503, 473, 443), (503, 504, 474, 473), (504, 505, 475, 474), (492, 506, 467, 445), (506, 507, 468, 467), (507, 508, 469, 468), (471, 470, 508, 507), (472, 471, 507, 506), (446, 472, 506, 492), (477, 476, 505, 504), (478, 477, 504, 503), (444, 478, 503, 491), (456, 457, 502, 501), (455, 456, 501, 500), (450, 455, 500, 494), (462, 463, 499, 498), (461, 462, 498, 497), (448, 461, 497, 493), (463, 452, 495, 499), (457, 454, 496, 502), (823, 803, 802, 824), (476, 448, 493, 505), (440, 444, 491, 489), (470, 450, 494, 508), (422, 440, 489, 479), (442, 446, 492, 490), (606, 608, 488, 433), (435, 486, 487, 434), (423, 481, 486, 435), (605, 609, 485, 430), (432, 483, 484, 431), (422, 479, 483, 432), (482, 615, 612, 421), (582, 585, 482, 421), (583, 586, 480, 426), (423, 442, 490, 481), (509, 611, 614, 419), (827, 801, 800, 822), (474, 475, 532, 531), (473, 474, 531, 530), (443, 473, 530, 516), (468, 469, 529, 528), (467, 468, 528, 527), (445, 467, 527, 515), (459, 458, 526, 525), (460, 459, 525, 524), (447, 460, 524, 518), (465, 464, 523, 522), (466, 465, 522, 521), (449, 466, 521, 517), (464, 453, 519, 523), (828, 804, 803, 823), (469, 449, 517, 529), (475, 447, 518, 532), (458, 451, 520, 526), (441, 445, 515, 514), (420, 441, 514, 510), (604, 610, 513, 427), (429, 511, 512, 428), (420, 510, 511, 429), (424, 616, 615, 482), (582, 588, 537, 430), (538, 544, 542, 536), (533, 539, 540, 534), (513, 538, 536, 427), (581, 587, 535, 419), (430, 537, 538, 513), (419, 535, 533, 509), (589, 591, 547, 541), (543, 549, 550, 544), (537, 543, 544, 538), (587, 589, 541, 535), (535, 541, 539, 533), (588, 590, 543, 537), (545, 551, 552, 546), (592, 594, 555, 549), (541, 547, 545, 539), (590, 592, 549, 543), (539, 545, 546, 540), (544, 550, 548, 542), (553, 559, 557, 551), (593, 595, 559, 553), (550, 556, 554, 548), (549, 555, 556, 550), (591, 593, 553, 547), (547, 553, 551, 545), (562, 568, 566, 560), (557, 563, 564, 558), (594, 596, 561, 555), (551, 557, 558, 552), (556, 562, 560, 554), (555, 561, 562, 556), (598, 600, 573, 567), (565, 571, 569, 563), (561, 567, 568, 562), (595, 597, 565, 559), (559, 565, 563, 557), (596, 598, 567, 561), (573, 579, 580, 574), (574, 580, 578, 572), (563, 569, 570, 564), (568, 574, 572, 566), (567, 573, 574, 568), (597, 599, 571, 565), (602, 671, 672, 579), (577, 674, 667, 575), (599, 601, 577, 571), (571, 577, 575, 569), (600, 602, 579, 573), (569, 575, 576, 570), (570, 576, 602, 600), (572, 578, 601, 599), (601, 669, 674, 577), (578, 670, 669, 601), (566, 572, 599, 597), (558, 564, 598, 596), (560, 566, 597, 595), (564, 570, 600, 598), (552, 558, 596, 594), (548, 554, 593, 591), (554, 560, 595, 593), (540, 546, 592, 590), (546, 552, 594, 592), (534, 540, 590, 588), (536, 542, 589, 587), (542, 548, 591, 589), (427, 536, 587, 581), (421, 534, 588, 582), (433, 488, 586, 583), (430, 485, 585, 582), (485, 436, 584, 585), (488, 427, 581, 586), (428, 512, 610, 604), (431, 484, 609, 605), (434, 487, 608, 606), (512, 431, 605, 610), (487, 428, 604, 608), (484, 437, 607, 609), (611, 618, 621, 614), (612, 619, 618, 611), (616, 623, 622, 615), (613, 620, 624, 617), (480, 613, 617, 426), (421, 612, 611, 509), (615, 622, 619, 612), (614, 621, 620, 613), (637, 631, 628, 630), (643, 641, 631, 637), (660, 644, 638, 658), (658, 638, 633, 657), (638, 634, 626, 633), (644, 642, 634, 638), (642, 645, 639, 634), (634, 639, 636, 626), (657, 633, 640, 659), (633, 626, 636, 640), (647, 650, 645, 642), (649, 647, 642, 644), (661, 649, 644, 660), (648, 646, 641, 643), (656, 664, 649, 661), (654, 652, 647, 649, 664, 663), (652, 635, 650, 647), (627, 651, 629, 653), (625, 652, 654, 632), (662, 656, 651, 627), (655, 635, 652, 625), (651, 646, 648, 629), (632, 654, 665, 666), (651, 656, 661, 646), (646, 661, 660, 641), (628, 657, 659, 630), (631, 658, 657, 628), (641, 660, 658, 631), (622, 623, 655, 625), (664, 656, 665, 663), (665, 654, 663), (665, 656, 662, 666), (619, 622, 625, 632), (618, 619, 632, 666), (621, 618, 666, 662), (620, 621, 662, 627), (624, 620, 627, 653), (676, 767, 768, 677), (788, 679, 680, 785), (785, 680, 677, 786), (669, 683, 685, 674), (576, 668, 671, 602), (575, 667, 668, 576), (580, 673, 670, 578), (579, 672, 673, 580), (675, 732, 733, 678), (682, 754, 753, 680), (677, 750, 749, 676), (679, 734, 735, 680), (694, 718, 716, 692), (787, 681, 603, 790), (671, 695, 696, 672), (790, 603, 675, 789), (791, 686, 687, 792), (792, 687, 688, 793), (670, 684, 683, 669), (688, 772, 769, 681), (787, 793, 688, 681), (786, 791, 684, 670), (796, 694, 692, 795), (795, 692, 693, 794), (679, 714, 713, 678), (789, 796, 691, 668), (668, 697, 695, 671), (788, 794, 693, 679), (698, 704, 705, 699), (695, 701, 702, 696), (691, 700, 697, 668), (690, 698, 699, 689), (672, 696, 698, 690), (689, 699, 700, 691), (703, 709, 707, 701), (704, 710, 711, 705), (697, 703, 701, 695), (700, 706, 703, 697), (699, 705, 706, 700), (696, 702, 704, 698), (707, 711, 710, 708), (709, 712, 711, 707), (706, 712, 709, 703), (705, 711, 712, 706), (702, 708, 710, 704), (701, 707, 708, 702), (716, 722, 723, 717), (715, 721, 724, 718), (693, 717, 714, 679), (675, 715, 718, 694), (678, 713, 715, 675), (692, 716, 717, 693), (719, 725, 727, 721), (724, 730, 728, 722), (714, 720, 719, 713), (718, 724, 722, 716), (713, 719, 721, 715), (717, 723, 720, 714), (725, 728, 730, 727), (726, 729, 728, 725), (723, 729, 726, 720), (721, 727, 730, 724), (722, 728, 729, 723), (720, 726, 725, 719), (732, 738, 739, 733), (733, 739, 740, 734), (680, 735, 736, 682), (678, 733, 734, 679), (603, 731, 732, 675), (682, 736, 731, 603), (742, 748, 743, 737), (737, 743, 744, 738), (734, 740, 741, 735), (731, 737, 738, 732), (736, 742, 737, 731), (735, 741, 742, 736), (748, 745, 744, 743), (747, 746, 745, 748), (741, 747, 748, 742), (739, 745, 746, 740), (738, 744, 745, 739), (740, 746, 747, 741), (754, 760, 759, 753), (752, 758, 760, 754), (681, 751, 752, 603), (603, 752, 754, 682), (676, 749, 751, 681), (680, 753, 750, 677), (759, 765, 762, 756), (755, 761, 763, 757), (751, 757, 758, 752), (749, 755, 757, 751), (753, 759, 756, 750), (750, 756, 755, 749), (761, 766, 764, 763), (762, 765, 766, 761), (756, 762, 761, 755), (758, 764, 766, 760), (760, 766, 765, 759), (757, 763, 764, 758), (771, 777, 776, 770), (768, 774, 777, 771), (686, 771, 770, 687), (687, 770, 772, 688), (681, 769, 767, 676), (677, 768, 771, 686), (776, 782, 784, 778), (778, 784, 781, 775), (767, 773, 774, 768), (772, 778, 775, 769), (770, 776, 778, 772), (769, 775, 773, 767), (781, 784, 782, 779), (779, 782, 783, 780), (775, 781, 779, 773), (774, 780, 783, 777), (777, 783, 782, 776), (773, 779, 780, 774), (672, 690, 794, 788), (675, 694, 796, 789), (689, 795, 794, 690), (691, 796, 795, 689), (677, 686, 791, 786), (674, 685, 793, 787), (683, 792, 793, 685), (684, 791, 792, 683), (667, 790, 789, 668), (674, 787, 790, 667), (673, 785, 786, 670), (672, 788, 785, 673), (805, 799, 800, 801), (803, 805, 801, 802), (804, 797, 805, 803), (797, 798, 799, 805), (825, 799, 798, 826), (829, 797, 804, 828), (824, 802, 801, 827), (826, 798, 797, 829), (452, 812, 813, 495), (454, 810, 806, 496), (495, 813, 808, 451), (519, 811, 812, 452), (451, 808, 809, 520), (496, 806, 807, 453), (520, 809, 810, 454), (453, 807, 811, 519), (837, 818, 821, 832), (835, 816, 819, 830), (832, 821, 820, 831), (836, 817, 818, 837), (831, 820, 815, 834), (830, 819, 814, 833), (834, 815, 816, 835), (833, 814, 817, 836), (818, 826, 829, 821), (816, 824, 827, 819), (821, 829, 828, 820), (817, 825, 826, 818), (820, 828, 823, 815), (819, 827, 822, 814), (815, 823, 824, 816), (814, 822, 825, 817), (807, 833, 836, 811), (809, 834, 835, 810), (806, 830, 833, 807), (808, 831, 834, 809), (811, 836, 837, 812), (813, 832, 831, 808), (810, 835, 830, 806), (812, 837, 832, 813)])
_uv = me_cube.uv_layers.new(name='UVMap')
_uv.uv.foreach_set('vector', [0.375, 0.4375, 0.375, 0.5, 0.375, 0.5, 0.375, 0.4375, 0.625, 0.625, 0.625, 0.75, 0.625, 0.75, 0.625, 0.625, 0.5938, 0.4375, 0.625, 0.4375, 0.625, 0.5, 0.5938, 0.5, 0.5938, 0.8125, 0.625, 0.8125, 0.625, 0.875, 0.5938, 0.875, 0.625, 0.5, 0.625, 0.4375, 0.625, 0.4375, 0.625, 0.5, 0.375, 0.8125, 0.4375, 0.8125, 0.4375, 0.875, 0.375, 0.875, 0.4375, 0.8125, 0.5, 0.8125, 0.5, 0.875, 0.4375, 0.875, 0.5312, 0.8125, 0.5625, 0.8125, 0.5625, 0.875, 0.5312, 0.875, 0.375, 0.4375, 0.4375, 0.4375, 0.4375, 0.5, 0.375, 0.5, 0.4375, 0.4375, 0.5, 0.4375, 0.5, 0.5, 0.4375, 0.5, 0.5312, 0.4375, 0.5625, 0.4375, 0.5625, 0.5, 0.5312, 0.5, 0.375, 0.625, 0.4375, 0.625, 0.4375, 0.75, 0.375, 0.75, 0.4375, 0.625, 0.5, 0.625, 0.5, 0.75, 0.4375, 0.75, 0.5312, 0.625, 0.5625, 0.625, 0.5625, 0.75, 0.5312, 0.75, 0.375, 0.4375, 0.375, 0.5, 0.375, 0.5, 0.375, 0.4375, 0.375, 0.625, 0.375, 0.75, 0.375, 0.75, 0.375, 0.625, 0.375, 0.8125, 0.375, 0.875, 0.375, 0.875, 0.375, 0.8125, 0.375, 0.4375, 0.375, 0.5, 0.375, 0.5, 0.375, 0.4375, 0.375, 0.8125, 0.375, 0.875, 0.375, 0.875, 0.375, 0.8125, 0.375, 0.625, 0.375, 0.75, 0.375, 0.75, 0.375, 0.625, 0.0, 0.0, 0.0, 0.0, 0.0, 0.0, 0.0, 0.0, 0.375, 0.8125, 0.375, 0.875, 0.375, 0.875, 0.375, 0.8125, 0.0, 0.0, 0.0, 0.0, 0.0, 0.0, 0.0, 0.0, 0.375, 0.625, 0.375, 0.75, 0.375, 0.75, 0.375, 0.625, 0.375, 0.5, 0.375, 0.625, 0.375, 0.625, 0.375, 0.5, 0.375, 0.625, 0.375, 0.75, 0.375, 0.75, 0.375, 0.625, 0.375, 0.4375, 0.375, 0.5, 0.375, 0.5, 0.375, 0.4375, 0.375, 0.8125, 0.375, 0.875, 0.375, 0.875, 0.375, 0.8125, 0.375, 0.8125, 0.375, 0.875, 0.375, 0.875, 0.375, 0.8125, 0.375, 0.8125, 0.375, 0.875, 0.375, 0.875, 0.375, 0.8125, 0.375, 0.8125, 0.375, 0.875, 0.375, 0.875, 0.375, 0.8125, 0.375, 0.4375, 0.375, 0.5, 0.375, 0.5, 0.375, 0.4375, 0.375, 0.4375, 0.375, 0.5, 0.375, 0.5, 0.375, 0.4375, 0.375, 0.4375, 0.375, 0.5, 0.375, 0.5, 0.375, 0.4375, 0.375, 0.625, 0.375, 0.75, 0.375, 0.75, 0.375, 0.625, 0.375, 0.625, 0.375, 0.75, 0.375, 0.75, 0.375, 0.625, 0.375, 0.625, 0.375, 0.75, 0.375, 0.75, 0.375, 0.625, 0.0, 0.0, 0.0, 0.0, 0.0, 0.0, 0.0, 0.0, 0.0, 0.0, 0.0, 0.0, 0.0, 0.0, 0.0, 0.0, 0.0, 0.0, 0.0, 0.0, 0.0, 0.0, 0.0, 0.0, 0.375, 0.625, 0.375, 0.75, 0.375, 0.75, 0.375, 0.625, 0.375, 0.625, 0.375, 0.75, 0.375, 0.75, 0.375, 0.625, 0.375, 0.625, 0.375, 0.75, 0.375, 0.75, 0.375, 0.625, 0.0, 0.0, 0.0, 0.0, 0.0, 0.0, 0.0, 0.0, 0.0, 0.0, 0.0, 0.0, 0.0, 0.0, 0.0, 0.0, 0.0, 0.0, 0.0, 0.0, 0.0, 0.0, 0.0, 0.0, 0.375, 0.8125, 0.375, 0.875, 0.375, 0.875, 0.375, 0.8125, 0.375, 0.8125, 0.375, 0.875, 0.375, 0.875, 0.375, 0.8125, 0.375, 0.8125, 0.375, 0.875, 0.375, 0.875, 0.375, 0.8125, 0.375, 0.4375, 0.375, 0.5, 0.375, 0.5, 0.375, 0.4375, 0.375, 0.4375, 0.375, 0.5, 0.375, 0.5, 0.375, 0.4375, 0.375, 0.4375, 0.375, 0.5, 0.375, 0.5, 0.375, 0.4375, 0.375, 0.375, 0.375, 0.4375, 0.375, 0.4375, 0.375, 0.375, 0.375, 0.375, 0.375, 0.4375, 0.375, 0.4375, 0.375, 0.375, 0.375, 0.375, 0.375, 0.4375, 0.375, 0.4375, 0.375, 0.375, 0.375, 0.75, 0.375, 0.8125, 0.375, 0.8125, 0.375, 0.75, 0.375, 0.75, 0.375, 0.8125, 0.375, 0.8125, 0.375, 0.75, 0.375, 0.75, 0.375, 0.8125, 0.375, 0.8125, 0.375, 0.75, 0.375, 0.375, 0.375, 0.4375, 0.375, 0.4375, 0.375, 0.375, 0.375, 0.375, 0.375, 0.4375, 0.375, 0.4375, 0.375, 0.375, 0.375, 0.375, 0.375, 0.4375, 0.375, 0.4375, 0.375, 0.375, 0.375, 0.75, 0.375, 0.8125, 0.375, 0.8125, 0.375, 0.75, 0.375, 0.75, 0.375, 0.8125, 0.375, 0.8125, 0.375, 0.75, 0.375, 0.75, 0.375, 0.8125, 0.375, 0.8125, 0.375, 0.75, 0.375, 0.75, 0.375, 0.8125, 0.375, 0.8125, 0.375, 0.75, 0.375, 0.375, 0.375, 0.4375, 0.375, 0.4375, 0.375, 0.375, 0.0, 0.0, 0.0, 0.0, 0.0, 0.0, 0.0, 0.0, 0.375, 0.75, 0.375, 0.8125, 0.375, 0.8125, 0.375, 0.75, 0.375, 0.75, 0.375, 0.8125, 0.375, 0.8125, 0.375, 0.75, 0.375, 0.375, 0.375, 0.4375, 0.375, 0.4375, 0.375, 0.375, 0.375, 0.75, 0.375, 0.8125, 0.375, 0.8125, 0.375, 0.75, 0.375, 0.375, 0.375, 0.4375, 0.375, 0.4375, 0.375, 0.375, 0.5312, 0.375, 0.5625, 0.375, 0.5625, 0.4375, 0.5312, 0.4375, 0.4375, 0.375, 0.5, 0.375, 0.5, 0.4375, 0.4375, 0.4375, 0.375, 0.375, 0.4375, 0.375, 0.4375, 0.4375, 0.375, 0.4375, 0.5312, 0.75, 0.5625, 0.75, 0.5625, 0.8125, 0.5312, 0.8125, 0.4375, 0.75, 0.5, 0.75, 0.5, 0.8125, 0.4375, 0.8125, 0.375, 0.75, 0.4375, 0.75, 0.4375, 0.8125, 0.375, 0.8125, 0.625, 0.8125, 0.625, 0.75, 0.625, 0.75, 0.625, 0.8125, 0.5938, 0.75, 0.625, 0.75, 0.625, 0.8125, 0.5938, 0.8125, 0.5938, 0.375, 0.625, 0.375, 0.625, 0.4375, 0.5938, 0.4375, 0.375, 0.375, 0.375, 0.4375, 0.375, 0.4375, 0.375, 0.375, 0.625, 0.625, 0.625, 0.5, 0.625, 0.5, 0.625, 0.625, 0.375, 0.4375, 0.375, 0.5, 0.375, 0.5, 0.375, 0.4375, 0.0, 0.0, 0.0, 0.0, 0.0, 0.0, 0.0, 0.0, 0.0, 0.0, 0.0, 0.0, 0.0, 0.0, 0.0, 0.0, 0.0, 0.0, 0.0, 0.0, 0.0, 0.0, 0.0, 0.0, 0.375, 0.5, 0.375, 0.625, 0.375, 0.625, 0.375, 0.5, 0.375, 0.5, 0.375, 0.625, 0.375, 0.625, 0.375, 0.5, 0.375, 0.5, 0.375, 0.625, 0.375, 0.625, 0.375, 0.5, 0.0, 0.0, 0.0, 0.0, 0.0, 0.0, 0.0, 0.0, 0.0, 0.0, 0.0, 0.0, 0.0, 0.0, 0.0, 0.0, 0.0, 0.0, 0.0, 0.0, 0.0, 0.0, 0.0, 0.0, 0.375, 0.5, 0.375, 0.625, 0.375, 0.625, 0.375, 0.5, 0.375, 0.5, 0.375, 0.625, 0.375, 0.625, 0.375, 0.5, 0.375, 0.5, 0.375, 0.625, 0.375, 0.625, 0.375, 0.5, 0.375, 0.5, 0.375, 0.625, 0.375, 0.625, 0.375, 0.5, 0.0, 0.0, 0.0, 0.0, 0.0, 0.0, 0.0, 0.0, 0.375, 0.5, 0.375, 0.625, 0.375, 0.625, 0.375, 0.5, 0.0, 0.0, 0.0, 0.0, 0.0, 0.0, 0.0, 0.0, 0.0, 0.0, 0.0, 0.0, 0.0, 0.0, 0.0, 0.0, 0.375, 0.5, 0.375, 0.625, 0.375, 0.625, 0.375, 0.5, 0.375, 0.5, 0.375, 0.625, 0.375, 0.625, 0.375, 0.5, 0.5312, 0.5, 0.5625, 0.5, 0.5625, 0.625, 0.5312, 0.625, 0.4375, 0.5, 0.5, 0.5, 0.5, 0.625, 0.4375, 0.625, 0.375, 0.5, 0.4375, 0.5, 0.4375, 0.625, 0.375, 0.625, 0.625, 0.875, 0.625, 0.8125, 0.625, 0.8125, 0.625, 0.875, 0.5938, 0.75, 0.5625, 0.75, 0.5625, 0.75, 0.5938, 0.75, 0.5625, 0.625, 0.5625, 0.5, 0.5625, 0.5, 0.5625, 0.625, 0.625, 0.625, 0.625, 0.75, 0.625, 0.75, 0.625, 0.625, 0.5625, 0.625, 0.5625, 0.5, 0.5625, 0.5, 0.5625, 0.625, 0.5938, 0.5, 0.625, 0.5, 0.625, 0.5, 0.5938, 0.5, 0.5625, 0.75, 0.5625, 0.625, 0.5625, 0.625, 0.5625, 0.75, 0.625, 0.5, 0.625, 0.625, 0.625, 0.625, 0.625, 0.5, 0.5938, 0.5, 0.625, 0.5, 0.625, 0.5, 0.5938, 0.5, 0.5625, 0.75, 0.5625, 0.625, 0.5625, 0.625, 0.5625, 0.75, 0.5625, 0.75, 0.5625, 0.625, 0.5625, 0.625, 0.5625, 0.75, 0.5938, 0.5, 0.625, 0.5, 0.625, 0.5, 0.5938, 0.5, 0.625, 0.5, 0.625, 0.625, 0.625, 0.625, 0.625, 0.5, 0.5938, 0.75, 0.5625, 0.75, 0.5625, 0.75, 0.5938, 0.75, 0.625, 0.625, 0.625, 0.75, 0.625, 0.75, 0.625, 0.625, 0.5938, 0.75, 0.5625, 0.75, 0.5625, 0.75, 0.5938, 0.75, 0.625, 0.5, 0.625, 0.625, 0.625, 0.625, 0.625, 0.5, 0.5938, 0.75, 0.5625, 0.75, 0.5625, 0.75, 0.5938, 0.75, 0.625, 0.625, 0.625, 0.75, 0.625, 0.75, 0.625, 0.625, 0.5625, 0.625, 0.5625, 0.5, 0.5625, 0.5, 0.5625, 0.625, 0.625, 0.5, 0.625, 0.625, 0.625, 0.625, 0.625, 0.5, 0.5938, 0.5, 0.625, 0.5, 0.625, 0.5, 0.5938, 0.5, 0.5625, 0.625, 0.5625, 0.5, 0.5625, 0.5, 0.5625, 0.625, 0.5625, 0.75, 0.5625, 0.625, 0.5625, 0.625, 0.5625, 0.75, 0.5938, 0.5, 0.625, 0.5, 0.625, 0.5, 0.5938, 0.5, 0.625, 0.5, 0.625, 0.625, 0.625, 0.625, 0.625, 0.5, 0.5625, 0.625, 0.5625, 0.5, 0.5625, 0.5, 0.5625, 0.625, 0.625, 0.625, 0.625, 0.75, 0.625, 0.75, 0.625, 0.625, 0.5938, 0.75, 0.5625, 0.75, 0.5625, 0.75, 0.5938, 0.75, 0.625, 0.625, 0.625, 0.75, 0.625, 0.75, 0.625, 0.625, 0.5625, 0.625, 0.5625, 0.5, 0.5625, 0.5, 0.5625, 0.625, 0.5625, 0.75, 0.5625, 0.625, 0.5625, 0.625, 0.5625, 0.75, 0.5938, 0.75, 0.5625, 0.75, 0.5625, 0.75, 0.5938, 0.75, 0.625, 0.5, 0.625, 0.625, 0.625, 0.625, 0.625, 0.5, 0.5625, 0.75, 0.5625, 0.625, 0.5625, 0.625, 0.5625, 0.75, 0.5938, 0.5, 0.625, 0.5, 0.625, 0.5, 0.5938, 0.5, 0.625, 0.5, 0.625, 0.625, 0.625, 0.625, 0.625, 0.5, 0.5938, 0.75, 0.5625, 0.75, 0.5625, 0.75, 0.5938, 0.75, 0.5625, 0.75, 0.5625, 0.625, 0.5625, 0.625, 0.5625, 0.75, 0.5625, 0.625, 0.5625, 0.5, 0.5625, 0.5, 0.5625, 0.625, 0.625, 0.625, 0.625, 0.75, 0.625, 0.75, 0.625, 0.625, 0.5625, 0.625, 0.5625, 0.5, 0.5625, 0.5, 0.5625, 0.625, 0.5625, 0.75, 0.5625, 0.625, 0.5625, 0.625, 0.5625, 0.75, 0.5938, 0.5, 0.625, 0.5, 0.625, 0.5, 0.5938, 0.5, 0.5938, 0.75, 0.5625, 0.75, 0.5625, 0.75, 0.5938, 0.75, 0.625, 0.5, 0.625, 0.625, 0.625, 0.625, 0.625, 0.5, 0.5938, 0.5, 0.625, 0.5, 0.625, 0.5, 0.5938, 0.5, 0.625, 0.5, 0.625, 0.625, 0.625, 0.625, 0.625, 0.5, 0.5938, 0.75, 0.5625, 0.75, 0.5625, 0.75, 0.5938, 0.75, 0.625, 0.625, 0.625, 0.75, 0.625, 0.75, 0.625, 0.625, 0.625, 0.75, 0.5938, 0.75, 0.5938, 0.75, 0.625, 0.75, 0.5625, 0.5, 0.5938, 0.5, 0.5938, 0.5, 0.5625, 0.5, 0.5938, 0.5, 0.625, 0.5, 0.625, 0.5, 0.5938, 0.5, 0.5625, 0.5, 0.5938, 0.5, 0.5938, 0.5, 0.5625, 0.5, 0.5625, 0.5, 0.5938, 0.5, 0.5938, 0.5, 0.5625, 0.5, 0.625, 0.75, 0.5938, 0.75, 0.5938, 0.75, 0.625, 0.75, 0.5625, 0.5, 0.5938, 0.5, 0.5938, 0.5, 0.5625, 0.5, 0.625, 0.75, 0.5938, 0.75, 0.5938, 0.75, 0.625, 0.75, 0.625, 0.75, 0.5938, 0.75, 0.5938, 0.75, 0.625, 0.75, 0.5625, 0.5, 0.5938, 0.5, 0.5938, 0.5, 0.5625, 0.5, 0.5625, 0.5, 0.5938, 0.5, 0.5938, 0.5, 0.5625, 0.5, 0.625, 0.75, 0.5938, 0.75, 0.5938, 0.75, 0.625, 0.75, 0.625, 0.75, 0.5938, 0.75, 0.5938, 0.75, 0.625, 0.75, 0.625, 0.75, 0.5938, 0.75, 0.5938, 0.75, 0.625, 0.75, 0.5625, 0.5, 0.5938, 0.5, 0.5938, 0.5, 0.5625, 0.5, 0.5625, 0.5, 0.5938, 0.5, 0.5938, 0.5, 0.5625, 0.5, 0.5625, 0.5, 0.5938, 0.5, 0.5938, 0.5, 0.5625, 0.5, 0.625, 0.75, 0.5938, 0.75, 0.5938, 0.75, 0.625, 0.75, 0.5625, 0.375, 0.5938, 0.375, 0.5938, 0.4375, 0.5625, 0.4375, 0.5625, 0.75, 0.5938, 0.75, 0.5938, 0.8125, 0.5625, 0.8125, 0.5625, 0.8125, 0.5938, 0.8125, 0.5938, 0.875, 0.5625, 0.875, 0.5625, 0.4375, 0.5938, 0.4375, 0.5938, 0.5, 0.5625, 0.5, 0.5, 0.5, 0.5312, 0.5, 0.5312, 0.625, 0.5, 0.625, 0.5, 0.75, 0.5312, 0.75, 0.5312, 0.8125, 0.5, 0.8125, 0.5, 0.375, 0.5312, 0.375, 0.5312, 0.4375, 0.5, 0.4375, 0.5, 0.625, 0.5312, 0.625, 0.5312, 0.75, 0.5, 0.75, 0.5, 0.4375, 0.5312, 0.4375, 0.5312, 0.5, 0.5, 0.5, 0.5, 0.8125, 0.5312, 0.8125, 0.5312, 0.875, 0.5, 0.875, 0.625, 0.625, 0.625, 0.5, 0.625, 0.5, 0.625, 0.625, 0.625, 0.75, 0.625, 0.625, 0.625, 0.625, 0.625, 0.75, 0.625, 0.875, 0.625, 0.8125, 0.625, 0.8125, 0.625, 0.875, 0.625, 0.4375, 0.625, 0.375, 0.625, 0.375, 0.625, 0.4375, 0.625, 0.4375, 0.625, 0.375, 0.625, 0.375, 0.625, 0.4375, 0.625, 0.75, 0.625, 0.625, 0.625, 0.625, 0.625, 0.75, 0.625, 0.8125, 0.625, 0.75, 0.625, 0.75, 0.625, 0.8125, 0.625, 0.5, 0.625, 0.4375, 0.625, 0.4375, 0.625, 0.5, 0.5, 0.375, 0.625, 0.375, 0.625, 0.5, 0.5, 0.5, 0.4696, 0.375, 0.5, 0.375, 0.5, 0.5, 0.4696, 0.5, 0.4696, 0.5625, 0.5, 0.5625, 0.5, 0.625, 0.4696, 0.625, 0.5, 0.5625, 0.625, 0.5625, 0.625, 0.625, 0.5, 0.625, 0.5, 0.625, 0.625, 0.625, 0.625, 0.75, 0.5, 0.75, 0.4696, 0.625, 0.5, 0.625, 0.5, 0.75, 0.4696, 0.75, 0.4696, 0.75, 0.5, 0.75, 0.5, 0.875, 0.4696, 0.875, 0.5, 0.75, 0.625, 0.75, 0.625, 0.875, 0.5, 0.875, 0.625, 0.5625, 0.75, 0.5625, 0.75, 0.625, 0.625, 0.625, 0.625, 0.625, 0.75, 0.625, 0.75, 0.75, 0.625, 0.75, 0.4407, 0.75, 0.4696, 0.75, 0.4696, 0.875, 0.4407, 0.875, 0.4407, 0.625, 0.4696, 0.625, 0.4696, 0.75, 0.4407, 0.75, 0.4407, 0.5625, 0.4696, 0.5625, 0.4696, 0.625, 0.4407, 0.625, 0.4407, 0.375, 0.4696, 0.375, 0.4696, 0.5, 0.4407, 0.5, 0.375, 0.5625, 0.4407, 0.5625, 0.4407, 0.625, 0.4097, 0.625, 0.375, 0.625, 0.3972, 0.625, 0.4097, 0.625, 0.4407, 0.625, 0.4407, 0.75, 0.375, 0.75, 0.375, 0.75, 0.4407, 0.75, 0.4407, 0.875, 0.375, 0.875, 0.3583, 0.5116, 0.2665, 0.5104, 0.25, 0.5, 0.375, 0.5, 0.3584, 0.7291, 0.3616, 0.6232, 0.375, 0.625, 0.375, 0.75, 0.36, 0.5674, 0.3583, 0.5116, 0.375, 0.5, 0.375, 0.5625, 0.2657, 0.7341, 0.3584, 0.7291, 0.375, 0.75, 0.25, 0.75, 0.375, 0.5, 0.25, 0.5, 0.4407, 0.375, 0.4407, 0.5, 0.3616, 0.6232, 0.3607, 0.5923, 0.375, 0.5904, 0.375, 0.625, 0.375, 0.5, 0.4407, 0.5, 0.4407, 0.5625, 0.375, 0.5625, 0.4407, 0.5, 0.4696, 0.5, 0.4696, 0.5625, 0.4407, 0.5625, 0.625, 0.5, 0.75, 0.5, 0.75, 0.5625, 0.625, 0.5625, 0.5, 0.5, 0.625, 0.5, 0.625, 0.5625, 0.5, 0.5625, 0.4696, 0.5, 0.5, 0.5, 0.5, 0.5625, 0.4696, 0.5625, 0.625, 0.8125, 0.3584, 0.7291, 0.2657, 0.7341, 0.625, 0.875, 0.4097, 0.625, 0.3972, 0.625, 0.375, 0.5904, 0.375, 0.5625, 0.375, 0.5904, 0.3972, 0.625, 0.375, 0.625, 0.375, 0.5904, 0.3607, 0.5923, 0.36, 0.5674, 0.375, 0.5625, 0.625, 0.75, 0.3616, 0.6232, 0.3584, 0.7291, 0.625, 0.8125, 0.625, 0.625, 0.3607, 0.5923, 0.3616, 0.6232, 0.625, 0.75, 0.625, 0.5, 0.36, 0.5674, 0.3607, 0.5923, 0.625, 0.625, 0.625, 0.4375, 0.3583, 0.5116, 0.36, 0.5674, 0.625, 0.5, 0.625, 0.375, 0.2665, 0.5104, 0.3583, 0.5116, 0.625, 0.4375, 0.5938, 0.5, 0.5625, 0.5, 0.5625, 0.5, 0.5938, 0.5, 0.5625, 0.75, 0.5625, 0.625, 0.5625, 0.625, 0.5625, 0.75, 0.5625, 0.625, 0.5625, 0.5, 0.5625, 0.5, 0.5625, 0.625, 0.5938, 0.5, 0.625, 0.5, 0.625, 0.5, 0.5938, 0.5, 0.625, 0.75, 0.5938, 0.75, 0.5938, 0.75, 0.625, 0.75, 0.625, 0.625, 0.625, 0.75, 0.625, 0.75, 0.625, 0.625, 0.5625, 0.625, 0.5625, 0.5, 0.5625, 0.5, 0.5625, 0.625, 0.5625, 0.75, 0.5625, 0.625, 0.5625, 0.625, 0.5625, 0.75, 0.625, 0.75, 0.5938, 0.75, 0.5938, 0.75, 0.625, 0.75, 0.5938, 0.625, 0.5625, 0.625, 0.5625, 0.625, 0.5938, 0.625, 0.5625, 0.5, 0.5938, 0.5, 0.5938, 0.5, 0.5625, 0.5, 0.5625, 0.75, 0.5625, 0.625, 0.5625, 0.625, 0.5625, 0.75, 0.625, 0.75, 0.5938, 0.75, 0.5938, 0.75, 0.625, 0.75, 0.625, 0.5, 0.625, 0.625, 0.625, 0.625, 0.625, 0.5, 0.5938, 0.75, 0.5625, 0.75, 0.5625, 0.75, 0.5938, 0.75, 0.625, 0.625, 0.625, 0.75, 0.625, 0.75, 0.625, 0.625, 0.5625, 0.5, 0.5938, 0.5, 0.5938, 0.5, 0.5625, 0.5, 0.5938, 0.5, 0.625, 0.5, 0.625, 0.5, 0.5938, 0.5, 0.5625, 0.5, 0.5938, 0.5, 0.5938, 0.5, 0.5625, 0.5, 0.625, 0.5, 0.625, 0.5, 0.625, 0.5, 0.625, 0.5, 0.625, 0.5, 0.625, 0.5, 0.625, 0.5, 0.625, 0.5, 0.5625, 0.5, 0.5625, 0.5, 0.5625, 0.5, 0.5625, 0.5, 0.625, 0.75, 0.5938, 0.75, 0.5938, 0.75, 0.625, 0.75, 0.5938, 0.75, 0.5625, 0.75, 0.5625, 0.75, 0.5938, 0.75, 0.5625, 0.75, 0.5938, 0.75, 0.5938, 0.75, 0.5625, 0.75, 0.625, 0.75, 0.625, 0.75, 0.625, 0.75, 0.625, 0.75, 0.625, 0.75, 0.5938, 0.75, 0.5938, 0.75, 0.625, 0.75, 0.5625, 0.75, 0.5625, 0.75, 0.5625, 0.75, 0.5625, 0.75, 0.5625, 0.75, 0.5938, 0.75, 0.5938, 0.75, 0.5625, 0.75, 0.5938, 0.75, 0.5625, 0.75, 0.5625, 0.75, 0.5938, 0.75, 0.625, 0.75, 0.625, 0.75, 0.625, 0.75, 0.625, 0.75, 0.5625, 0.75, 0.5938, 0.75, 0.5938, 0.75, 0.5625, 0.75, 0.5625, 0.75, 0.5625, 0.75, 0.5625, 0.75, 0.5625, 0.75, 0.5938, 0.75, 0.625, 0.75, 0.625, 0.75, 0.5938, 0.75, 0.625, 0.75, 0.5938, 0.75, 0.5938, 0.75, 0.625, 0.75, 0.5625, 0.75, 0.5938, 0.75, 0.5938, 0.75, 0.5625, 0.75, 0.625, 0.75, 0.5938, 0.75, 0.5938, 0.75, 0.625, 0.75, 0.625, 0.75, 0.625, 0.75, 0.625, 0.75, 0.625, 0.75, 0.5938, 0.75, 0.625, 0.75, 0.625, 0.75, 0.5938, 0.75, 0.5625, 0.75, 0.5625, 0.75, 0.5625, 0.75, 0.5625, 0.75, 0.5938, 0.75, 0.5625, 0.75, 0.5625, 0.75, 0.5938, 0.75, 0.625, 0.75, 0.5938, 0.75, 0.5938, 0.75, 0.625, 0.75, 0.625, 0.75, 0.625, 0.75, 0.625, 0.75, 0.625, 0.75, 0.5938, 0.75, 0.625, 0.75, 0.625, 0.75, 0.5938, 0.75, 0.5625, 0.75, 0.5625, 0.75, 0.5625, 0.75, 0.5625, 0.75, 0.5938, 0.75, 0.5625, 0.75, 0.5625, 0.75, 0.5938, 0.75, 0.5938, 0.75, 0.5625, 0.75, 0.5625, 0.75, 0.5938, 0.75, 0.625, 0.75, 0.625, 0.75, 0.625, 0.75, 0.625, 0.75, 0.5625, 0.75, 0.5625, 0.75, 0.5625, 0.75, 0.5625, 0.75, 0.625, 0.75, 0.625, 0.75, 0.625, 0.75, 0.625, 0.75, 0.5938, 0.75, 0.625, 0.75, 0.625, 0.75, 0.5938, 0.75, 0.5938, 0.75, 0.5625, 0.75, 0.5625, 0.75, 0.5938, 0.75, 0.5938, 0.75, 0.625, 0.75, 0.625, 0.75, 0.5938, 0.75, 0.625, 0.75, 0.5938, 0.75, 0.5938, 0.75, 0.625, 0.75, 0.5625, 0.75, 0.5938, 0.75, 0.5938, 0.75, 0.5625, 0.75, 0.625, 0.75, 0.5938, 0.75, 0.5938, 0.75, 0.625, 0.75, 0.5938, 0.75, 0.625, 0.75, 0.625, 0.75, 0.5938, 0.75, 0.5625, 0.75, 0.5625, 0.75, 0.5625, 0.75, 0.5625, 0.75, 0.5938, 0.75, 0.625, 0.75, 0.625, 0.75, 0.5938, 0.75, 0.5625, 0.75, 0.5938, 0.75, 0.5938, 0.75, 0.5625, 0.75, 0.5625, 0.75, 0.5625, 0.75, 0.5625, 0.75, 0.5625, 0.75, 0.625, 0.75, 0.625, 0.75, 0.625, 0.75, 0.625, 0.75, 0.5938, 0.75, 0.5625, 0.75, 0.5625, 0.75, 0.5938, 0.75, 0.5625, 0.75, 0.5938, 0.75, 0.5938, 0.75, 0.5625, 0.75, 0.625, 0.75, 0.5938, 0.75, 0.5938, 0.75, 0.625, 0.75, 0.5938, 0.75, 0.5625, 0.75, 0.5625, 0.75, 0.5938, 0.75, 0.5625, 0.625, 0.5938, 0.625, 0.5938, 0.625, 0.5625, 0.625, 0.5938, 0.75, 0.5625, 0.75, 0.5625, 0.75, 0.5938, 0.75, 0.625, 0.625, 0.625, 0.75, 0.625, 0.75, 0.625, 0.625, 0.5938, 0.625, 0.625, 0.625, 0.625, 0.625, 0.5938, 0.625, 0.5938, 0.625, 0.625, 0.625, 0.625, 0.625, 0.5938, 0.625, 0.625, 0.625, 0.625, 0.75, 0.625, 0.75, 0.625, 0.625, 0.5625, 0.75, 0.5625, 0.625, 0.5625, 0.625, 0.5625, 0.75, 0.625, 0.625, 0.625, 0.75, 0.625, 0.75, 0.625, 0.625, 0.5938, 0.625, 0.625, 0.625, 0.625, 0.625, 0.5938, 0.625, 0.5625, 0.625, 0.5938, 0.625, 0.5938, 0.625, 0.5625, 0.625, 0.5938, 0.625, 0.625, 0.625, 0.625, 0.75, 0.5938, 0.75, 0.5625, 0.625, 0.5938, 0.625, 0.5938, 0.75, 0.5625, 0.75, 0.5625, 0.625, 0.5938, 0.625, 0.5938, 0.625, 0.5625, 0.625, 0.5938, 0.75, 0.5625, 0.75, 0.5625, 0.75, 0.5938, 0.75, 0.625, 0.75, 0.5938, 0.75, 0.5938, 0.75, 0.625, 0.75, 0.5625, 0.75, 0.5625, 0.625, 0.5625, 0.625, 0.5625, 0.75, 0.5938, 0.625, 0.5625, 0.625, 0.5625, 0.625, 0.5938, 0.625, 0.625, 0.625, 0.5938, 0.625, 0.5938, 0.625, 0.625, 0.625, 0.625, 0.5, 0.625, 0.625, 0.625, 0.625, 0.625, 0.5, 0.625, 0.625, 0.5938, 0.625, 0.5938, 0.625, 0.625, 0.625, 0.5938, 0.5, 0.625, 0.5, 0.625, 0.5, 0.5938, 0.5, 0.5625, 0.625, 0.5625, 0.5, 0.5625, 0.5, 0.5625, 0.625, 0.5625, 0.625, 0.5625, 0.5, 0.5625, 0.5, 0.5625, 0.625, 0.5938, 0.5, 0.625, 0.5, 0.625, 0.5, 0.5938, 0.5, 0.625, 0.5, 0.625, 0.625, 0.625, 0.625, 0.625, 0.5, 0.5938, 0.5, 0.625, 0.5, 0.625, 0.5, 0.5938, 0.5, 0.5625, 0.625, 0.5625, 0.5, 0.5625, 0.5, 0.5625, 0.625, 0.5625, 0.5, 0.5938, 0.5, 0.5938, 0.5, 0.5625, 0.5, 0.5938, 0.5, 0.625, 0.5, 0.625, 0.625, 0.5938, 0.625, 0.5625, 0.5, 0.5938, 0.5, 0.5938, 0.625, 0.5625, 0.625, 0.5625, 0.5, 0.5938, 0.5, 0.5938, 0.5, 0.5625, 0.5, 0.625, 0.625, 0.5938, 0.625, 0.5938, 0.625, 0.625, 0.625, 0.5938, 0.625, 0.5625, 0.625, 0.5625, 0.625, 0.5938, 0.625, 0.625, 0.5, 0.625, 0.625, 0.625, 0.625, 0.625, 0.5, 0.5625, 0.5, 0.5938, 0.5, 0.5938, 0.5, 0.5625, 0.5, 0.5625, 0.5, 0.5625, 0.5, 0.5625, 0.5, 0.5625, 0.5, 0.5625, 0.5, 0.5938, 0.5, 0.5938, 0.5, 0.5625, 0.5, 0.5938, 0.5, 0.625, 0.5, 0.625, 0.5, 0.5938, 0.5, 0.625, 0.5, 0.5938, 0.5, 0.5938, 0.5, 0.625, 0.5, 0.5625, 0.5, 0.5625, 0.5, 0.5625, 0.5, 0.5625, 0.5, 0.5938, 0.5, 0.625, 0.5, 0.625, 0.5, 0.5938, 0.5, 0.625, 0.5, 0.625, 0.5, 0.625, 0.5, 0.625, 0.5, 0.5938, 0.5, 0.5625, 0.5, 0.5625, 0.5, 0.5938, 0.5, 0.625, 0.5, 0.625, 0.5, 0.625, 0.5, 0.625, 0.5, 0.5938, 0.5, 0.625, 0.5, 0.625, 0.5, 0.5938, 0.5, 0.625, 0.5, 0.5938, 0.5, 0.5938, 0.5, 0.625, 0.5, 0.625, 0.5, 0.5938, 0.5, 0.5938, 0.5, 0.625, 0.5, 0.5938, 0.5, 0.5625, 0.5, 0.5625, 0.5, 0.5938, 0.5, 0.625, 0.5, 0.5938, 0.5, 0.5938, 0.5, 0.625, 0.5, 0.5625, 0.5, 0.5625, 0.5, 0.5625, 0.5, 0.5625, 0.5, 0.5625, 0.5, 0.5938, 0.5, 0.5938, 0.5, 0.5625, 0.5, 0.5938, 0.5, 0.5625, 0.5, 0.5625, 0.5, 0.5938, 0.5, 0.5625, 0.75, 0.5625, 0.75, 0.5625, 0.75, 0.5625, 0.75, 0.625, 0.75, 0.625, 0.75, 0.625, 0.75, 0.625, 0.75, 0.5938, 0.75, 0.5625, 0.75, 0.5625, 0.75, 0.5938, 0.75, 0.625, 0.75, 0.5938, 0.75, 0.5938, 0.75, 0.625, 0.75, 0.5625, 0.5, 0.5625, 0.5, 0.5625, 0.5, 0.5625, 0.5, 0.625, 0.5, 0.625, 0.5, 0.625, 0.5, 0.625, 0.5, 0.5938, 0.5, 0.625, 0.5, 0.625, 0.5, 0.5938, 0.5, 0.5625, 0.5, 0.5938, 0.5, 0.5938, 0.5, 0.5625, 0.5, 0.625, 0.625, 0.625, 0.75, 0.625, 0.75, 0.625, 0.625, 0.625, 0.5, 0.625, 0.625, 0.625, 0.625, 0.625, 0.5, 0.5625, 0.625, 0.5625, 0.5, 0.5625, 0.5, 0.5625, 0.625, 0.5625, 0.75, 0.5625, 0.625, 0.5625, 0.625, 0.5625, 0.75, 0.375, 0.625, 0.375, 0.4375, 0.375, 0.5, 0.375, 0.625, 0.375, 0.625, 0.375, 0.375, 0.375, 0.4375, 0.375, 0.625, 0.375, 0.875, 0.375, 0.625, 0.375, 0.625, 0.375, 0.8125, 0.375, 0.8125, 0.375, 0.625, 0.375, 0.625, 0.375, 0.75, 0.375, 0.625, 0.375, 0.75, 0.375, 0.75, 0.375, 0.625, 0.375, 0.8125, 0.375, 0.875, 0.375, 0.875, 0.375, 0.8125, 0.375, 0.375, 0.375, 0.4375, 0.375, 0.4375, 0.375, 0.375, 0.375, 0.75, 0.375, 0.8125, 0.375, 0.8125, 0.375, 0.75, 0.375, 0.75, 0.375, 0.8125, 0.375, 0.8125, 0.375, 0.75, 0.375, 0.375, 0.375, 0.4375, 0.375, 0.4375, 0.375, 0.375, 0.375, 0.8125, 0.375, 0.875, 0.375, 0.875, 0.375, 0.8125, 0.375, 0.625, 0.375, 0.75, 0.375, 0.75, 0.375, 0.625, 0.0, 0.0, 0.0, 0.0, 0.0, 0.0, 0.0, 0.0, 0.375, 0.4375, 0.375, 0.5, 0.375, 0.5, 0.375, 0.4375, 0.0, 0.0, 0.0, 0.0, 0.0, 0.0, 0.0, 0.0, 0.375, 0.5, 0.375, 0.625, 0.375, 0.625, 0.375, 0.5, 0.375, 0.75, 0.375, 0.8125, 0.375, 0.8125, 0.375, 0.75, 0.375, 0.375, 0.375, 0.4375, 0.375, 0.4375, 0.375, 0.375, 0.375, 0.8125, 0.375, 0.875, 0.375, 0.875, 0.375, 0.8125, 0.375, 0.625, 0.375, 0.75, 0.375, 0.75, 0.375, 0.625, 0.0, 0.0, 0.0, 0.0, 0.0, 0.0, 0.0, 0.0, 0.375, 0.4375, 0.375, 0.5, 0.375, 0.5, 0.375, 0.4375, 0.0, 0.0, 0.0, 0.0, 0.0, 0.0, 0.0, 0.0, 0.375, 0.5, 0.375, 0.625, 0.375, 0.625, 0.375, 0.5, 0.375, 0.75, 0.375, 0.8125, 0.375, 0.8125, 0.375, 0.75, 0.375, 0.375, 0.375, 0.4375, 0.375, 0.4375, 0.375, 0.375, 0.375, 0.8125, 0.375, 0.875, 0.375, 0.875, 0.375, 0.8125, 0.375, 0.625, 0.375, 0.75, 0.375, 0.75, 0.375, 0.625, 0.0, 0.0, 0.0, 0.0, 0.0, 0.0, 0.0, 0.0, 0.375, 0.4375, 0.375, 0.5, 0.375, 0.5, 0.375, 0.4375, 0.0, 0.0, 0.0, 0.0, 0.0, 0.0, 0.0, 0.0, 0.375, 0.5, 0.375, 0.625, 0.375, 0.625, 0.375, 0.5, 0.375, 0.5, 0.375, 0.625, 0.375, 0.625, 0.375, 0.5, 0.0, 0.0, 0.0, 0.0, 0.0, 0.0, 0.0, 0.0, 0.375, 0.4375, 0.375, 0.5, 0.375, 0.5, 0.375, 0.4375, 0.0, 0.0, 0.0, 0.0, 0.0, 0.0, 0.0, 0.0, 0.375, 0.625, 0.375, 0.75, 0.375, 0.75, 0.375, 0.625, 0.375, 0.8125, 0.375, 0.875, 0.375, 0.875, 0.375, 0.8125, 0.375, 0.375, 0.375, 0.4375, 0.375, 0.4375, 0.375, 0.375, 0.375, 0.75, 0.375, 0.8125, 0.375, 0.8125, 0.375, 0.75, 0.375, 0.4375, 0.375, 0.4375, 0.375, 0.5, 0.375, 0.5, 0.625, 0.625, 0.625, 0.625, 0.625, 0.75, 0.625, 0.75, 0.5938, 0.4375, 0.5938, 0.5, 0.625, 0.5, 0.625, 0.4375, 0.5938, 0.8125, 0.5938, 0.875, 0.625, 0.875, 0.625, 0.8125, 0.625, 0.5, 0.625, 0.5, 0.625, 0.4375, 0.625, 0.4375, 0.375, 0.8125, 0.375, 0.875, 0.4375, 0.875, 0.4375, 0.8125, 0.4375, 0.8125, 0.4375, 0.875, 0.5, 0.875, 0.5, 0.8125, 0.5312, 0.8125, 0.5312, 0.875, 0.5625, 0.875, 0.5625, 0.8125, 0.375, 0.4375, 0.375, 0.5, 0.4375, 0.5, 0.4375, 0.4375, 0.4375, 0.4375, 0.4375, 0.5, 0.5, 0.5, 0.5, 0.4375, 0.5312, 0.4375, 0.5312, 0.5, 0.5625, 0.5, 0.5625, 0.4375, 0.375, 0.625, 0.375, 0.75, 0.4375, 0.75, 0.4375, 0.625, 0.4375, 0.625, 0.4375, 0.75, 0.5, 0.75, 0.5, 0.625, 0.5312, 0.625, 0.5312, 0.75, 0.5625, 0.75, 0.5625, 0.625, 0.375, 0.4375, 0.375, 0.4375, 0.375, 0.5, 0.375, 0.5, 0.375, 0.625, 0.375, 0.625, 0.375, 0.75, 0.375, 0.75, 0.375, 0.8125, 0.375, 0.8125, 0.375, 0.875, 0.375, 0.875, 0.375, 0.4375, 0.375, 0.4375, 0.375, 0.5, 0.375, 0.5, 0.375, 0.8125, 0.375, 0.8125, 0.375, 0.875, 0.375, 0.875, 0.375, 0.625, 0.375, 0.625, 0.375, 0.75, 0.375, 0.75, 0.0, 0.0, 0.0, 0.0, 0.0, 0.0, 0.0, 0.0, 0.375, 0.8125, 0.375, 0.8125, 0.375, 0.875, 0.375, 0.875, 0.0, 0.0, 0.0, 0.0, 0.0, 0.0, 0.0, 0.0, 0.375, 0.625, 0.375, 0.625, 0.375, 0.75, 0.375, 0.75, 0.375, 0.5, 0.375, 0.5, 0.375, 0.625, 0.375, 0.625, 0.375, 0.625, 0.375, 0.625, 0.375, 0.75, 0.375, 0.75, 0.375, 0.4375, 0.375, 0.4375, 0.375, 0.5, 0.375, 0.5, 0.375, 0.8125, 0.375, 0.8125, 0.375, 0.875, 0.375, 0.875, 0.375, 0.8125, 0.375, 0.8125, 0.375, 0.875, 0.375, 0.875, 0.375, 0.8125, 0.375, 0.8125, 0.375, 0.875, 0.375, 0.875, 0.375, 0.8125, 0.375, 0.8125, 0.375, 0.875, 0.375, 0.875, 0.375, 0.4375, 0.375, 0.4375, 0.375, 0.5, 0.375, 0.5, 0.375, 0.4375, 0.375, 0.4375, 0.375, 0.5, 0.375, 0.5, 0.375, 0.4375, 0.375, 0.4375, 0.375, 0.5, 0.375, 0.5, 0.375, 0.625, 0.375, 0.625, 0.375, 0.75, 0.375, 0.75, 0.375, 0.625, 0.375, 0.625, 0.375, 0.75, 0.375, 0.75, 0.375, 0.625, 0.375, 0.625, 0.375, 0.75, 0.375, 0.75, 0.0, 0.0, 0.0, 0.0, 0.0, 0.0, 0.0, 0.0, 0.0, 0.0, 0.0, 0.0, 0.0, 0.0, 0.0, 0.0, 0.0, 0.0, 0.0, 0.0, 0.0, 0.0, 0.0, 0.0, 0.375, 0.625, 0.375, 0.625, 0.375, 0.75, 0.375, 0.75, 0.375, 0.625, 0.375, 0.625, 0.375, 0.75, 0.375, 0.75, 0.375, 0.625, 0.375, 0.625, 0.375, 0.75, 0.375, 0.75, 0.0, 0.0, 0.0, 0.0, 0.0, 0.0, 0.0, 0.0, 0.0, 0.0, 0.0, 0.0, 0.0, 0.0, 0.0, 0.0, 0.0, 0.0, 0.0, 0.0, 0.0, 0.0, 0.0, 0.0, 0.375, 0.8125, 0.375, 0.8125, 0.375, 0.875, 0.375, 0.875, 0.375, 0.8125, 0.375, 0.8125, 0.375, 0.875, 0.375, 0.875, 0.375, 0.8125, 0.375, 0.8125, 0.375, 0.875, 0.375, 0.875, 0.375, 0.4375, 0.375, 0.4375, 0.375, 0.5, 0.375, 0.5, 0.375, 0.4375, 0.375, 0.4375, 0.375, 0.5, 0.375, 0.5, 0.375, 0.4375, 0.375, 0.4375, 0.375, 0.5, 0.375, 0.5, 0.375, 0.375, 0.375, 0.375, 0.375, 0.4375, 0.375, 0.4375, 0.375, 0.375, 0.375, 0.375, 0.375, 0.4375, 0.375, 0.4375, 0.375, 0.375, 0.375, 0.375, 0.375, 0.4375, 0.375, 0.4375, 0.375, 0.75, 0.375, 0.75, 0.375, 0.8125, 0.375, 0.8125, 0.375, 0.75, 0.375, 0.75, 0.375, 0.8125, 0.375, 0.8125, 0.375, 0.75, 0.375, 0.75, 0.375, 0.8125, 0.375, 0.8125, 0.375, 0.375, 0.375, 0.375, 0.375, 0.4375, 0.375, 0.4375, 0.375, 0.375, 0.375, 0.375, 0.375, 0.4375, 0.375, 0.4375, 0.375, 0.375, 0.375, 0.375, 0.375, 0.4375, 0.375, 0.4375, 0.375, 0.75, 0.375, 0.75, 0.375, 0.8125, 0.375, 0.8125, 0.375, 0.75, 0.375, 0.75, 0.375, 0.8125, 0.375, 0.8125, 0.375, 0.75, 0.375, 0.75, 0.375, 0.8125, 0.375, 0.8125, 0.375, 0.75, 0.375, 0.75, 0.375, 0.8125, 0.375, 0.8125, 0.375, 0.375, 0.375, 0.375, 0.375, 0.4375, 0.375, 0.4375, 0.0, 0.0, 0.0, 0.0, 0.0, 0.0, 0.0, 0.0, 0.375, 0.75, 0.375, 0.75, 0.375, 0.8125, 0.375, 0.8125, 0.375, 0.75, 0.375, 0.75, 0.375, 0.8125, 0.375, 0.8125, 0.375, 0.375, 0.375, 0.375, 0.375, 0.4375, 0.375, 0.4375, 0.375, 0.75, 0.375, 0.75, 0.375, 0.8125, 0.375, 0.8125, 0.375, 0.375, 0.375, 0.375, 0.375, 0.4375, 0.375, 0.4375, 0.5312, 0.375, 0.5312, 0.4375, 0.5625, 0.4375, 0.5625, 0.375, 0.4375, 0.375, 0.4375, 0.4375, 0.5, 0.4375, 0.5, 0.375, 0.375, 0.375, 0.375, 0.4375, 0.4375, 0.4375, 0.4375, 0.375, 0.5312, 0.75, 0.5312, 0.8125, 0.5625, 0.8125, 0.5625, 0.75, 0.4375, 0.75, 0.4375, 0.8125, 0.5, 0.8125, 0.5, 0.75, 0.375, 0.75, 0.375, 0.8125, 0.4375, 0.8125, 0.4375, 0.75, 0.625, 0.8125, 0.625, 0.8125, 0.625, 0.75, 0.625, 0.75, 0.5938, 0.75, 0.5938, 0.8125, 0.625, 0.8125, 0.625, 0.75, 0.5938, 0.375, 0.5938, 0.4375, 0.625, 0.4375, 0.625, 0.375, 0.375, 0.375, 0.375, 0.375, 0.375, 0.4375, 0.375, 0.4375, 0.625, 0.625, 0.625, 0.625, 0.625, 0.5, 0.625, 0.5, 0.375, 0.4375, 0.375, 0.4375, 0.375, 0.5, 0.375, 0.5, 0.0, 0.0, 0.0, 0.0, 0.0, 0.0, 0.0, 0.0, 0.0, 0.0, 0.0, 0.0, 0.0, 0.0, 0.0, 0.0, 0.0, 0.0, 0.0, 0.0, 0.0, 0.0, 0.0, 0.0, 0.375, 0.5, 0.375, 0.5, 0.375, 0.625, 0.375, 0.625, 0.375, 0.5, 0.375, 0.5, 0.375, 0.625, 0.375, 0.625, 0.375, 0.5, 0.375, 0.5, 0.375, 0.625, 0.375, 0.625, 0.0, 0.0, 0.0, 0.0, 0.0, 0.0, 0.0, 0.0, 0.0, 0.0, 0.0, 0.0, 0.0, 0.0, 0.0, 0.0, 0.0, 0.0, 0.0, 0.0, 0.0, 0.0, 0.0, 0.0, 0.375, 0.5, 0.375, 0.5, 0.375, 0.625, 0.375, 0.625, 0.375, 0.5, 0.375, 0.5, 0.375, 0.625, 0.375, 0.625, 0.375, 0.5, 0.375, 0.5, 0.375, 0.625, 0.375, 0.625, 0.375, 0.5, 0.375, 0.5, 0.375, 0.625, 0.375, 0.625, 0.0, 0.0, 0.0, 0.0, 0.0, 0.0, 0.0, 0.0, 0.375, 0.5, 0.375, 0.5, 0.375, 0.625, 0.375, 0.625, 0.0, 0.0, 0.0, 0.0, 0.0, 0.0, 0.0, 0.0, 0.0, 0.0, 0.0, 0.0, 0.0, 0.0, 0.0, 0.0, 0.375, 0.5, 0.375, 0.5, 0.375, 0.625, 0.375, 0.625, 0.375, 0.5, 0.375, 0.5, 0.375, 0.625, 0.375, 0.625, 0.5312, 0.5, 0.5312, 0.625, 0.5625, 0.625, 0.5625, 0.5, 0.4375, 0.5, 0.4375, 0.625, 0.5, 0.625, 0.5, 0.5, 0.375, 0.5, 0.375, 0.625, 0.4375, 0.625, 0.4375, 0.5, 0.625, 0.875, 0.625, 0.875, 0.625, 0.8125, 0.625, 0.8125, 0.5938, 0.75, 0.5938, 0.75, 0.5625, 0.75, 0.5625, 0.75, 0.5625, 0.625, 0.5625, 0.625, 0.5625, 0.5, 0.5625, 0.5, 0.625, 0.625, 0.625, 0.625, 0.625, 0.75, 0.625, 0.75, 0.5625, 0.625, 0.5625, 0.625, 0.5625, 0.5, 0.5625, 0.5, 0.5938, 0.5, 0.5938, 0.5, 0.625, 0.5, 0.625, 0.5, 0.5625, 0.75, 0.5625, 0.75, 0.5625, 0.625, 0.5625, 0.625, 0.625, 0.5, 0.625, 0.5, 0.625, 0.625, 0.625, 0.625, 0.5938, 0.5, 0.5938, 0.5, 0.625, 0.5, 0.625, 0.5, 0.5625, 0.75, 0.5625, 0.75, 0.5625, 0.625, 0.5625, 0.625, 0.5625, 0.75, 0.5625, 0.75, 0.5625, 0.625, 0.5625, 0.625, 0.5938, 0.5, 0.5938, 0.5, 0.625, 0.5, 0.625, 0.5, 0.625, 0.5, 0.625, 0.5, 0.625, 0.625, 0.625, 0.625, 0.5938, 0.75, 0.5938, 0.75, 0.5625, 0.75, 0.5625, 0.75, 0.625, 0.625, 0.625, 0.625, 0.625, 0.75, 0.625, 0.75, 0.5938, 0.75, 0.5938, 0.75, 0.5625, 0.75, 0.5625, 0.75, 0.625, 0.5, 0.625, 0.5, 0.625, 0.625, 0.625, 0.625, 0.5938, 0.75, 0.5938, 0.75, 0.5625, 0.75, 0.5625, 0.75, 0.625, 0.625, 0.625, 0.625, 0.625, 0.75, 0.625, 0.75, 0.5625, 0.625, 0.5625, 0.625, 0.5625, 0.5, 0.5625, 0.5, 0.625, 0.5, 0.625, 0.5, 0.625, 0.625, 0.625, 0.625, 0.5938, 0.5, 0.5938, 0.5, 0.625, 0.5, 0.625, 0.5, 0.5625, 0.625, 0.5625, 0.625, 0.5625, 0.5, 0.5625, 0.5, 0.5625, 0.75, 0.5625, 0.75, 0.5625, 0.625, 0.5625, 0.625, 0.5938, 0.5, 0.5938, 0.5, 0.625, 0.5, 0.625, 0.5, 0.625, 0.5, 0.625, 0.5, 0.625, 0.625, 0.625, 0.625, 0.5625, 0.625, 0.5625, 0.625, 0.5625, 0.5, 0.5625, 0.5, 0.625, 0.625, 0.625, 0.625, 0.625, 0.75, 0.625, 0.75, 0.5938, 0.75, 0.5938, 0.75, 0.5625, 0.75, 0.5625, 0.75, 0.625, 0.625, 0.625, 0.625, 0.625, 0.75, 0.625, 0.75, 0.5625, 0.625, 0.5625, 0.625, 0.5625, 0.5, 0.5625, 0.5, 0.5625, 0.75, 0.5625, 0.75, 0.5625, 0.625, 0.5625, 0.625, 0.5938, 0.75, 0.5938, 0.75, 0.5625, 0.75, 0.5625, 0.75, 0.625, 0.5, 0.625, 0.5, 0.625, 0.625, 0.625, 0.625, 0.5625, 0.75, 0.5625, 0.75, 0.5625, 0.625, 0.5625, 0.625, 0.5938, 0.5, 0.5938, 0.5, 0.625, 0.5, 0.625, 0.5, 0.625, 0.5, 0.625, 0.5, 0.625, 0.625, 0.625, 0.625, 0.5938, 0.75, 0.5938, 0.75, 0.5625, 0.75, 0.5625, 0.75, 0.5625, 0.75, 0.5625, 0.75, 0.5625, 0.625, 0.5625, 0.625, 0.5625, 0.625, 0.5625, 0.625, 0.5625, 0.5, 0.5625, 0.5, 0.625, 0.625, 0.625, 0.625, 0.625, 0.75, 0.625, 0.75, 0.5625, 0.625, 0.5625, 0.625, 0.5625, 0.5, 0.5625, 0.5, 0.5625, 0.75, 0.5625, 0.75, 0.5625, 0.625, 0.5625, 0.625, 0.5938, 0.5, 0.5938, 0.5, 0.625, 0.5, 0.625, 0.5, 0.5938, 0.75, 0.5938, 0.75, 0.5625, 0.75, 0.5625, 0.75, 0.625, 0.5, 0.625, 0.5, 0.625, 0.625, 0.625, 0.625, 0.5938, 0.5, 0.5938, 0.5, 0.625, 0.5, 0.625, 0.5, 0.625, 0.5, 0.625, 0.5, 0.625, 0.625, 0.625, 0.625, 0.5938, 0.75, 0.5938, 0.75, 0.5625, 0.75, 0.5625, 0.75, 0.625, 0.625, 0.625, 0.625, 0.625, 0.75, 0.625, 0.75, 0.625, 0.75, 0.625, 0.75, 0.5938, 0.75, 0.5938, 0.75, 0.5625, 0.5, 0.5625, 0.5, 0.5938, 0.5, 0.5938, 0.5, 0.5938, 0.5, 0.5938, 0.5, 0.625, 0.5, 0.625, 0.5, 0.5625, 0.5, 0.5625, 0.5, 0.5938, 0.5, 0.5938, 0.5, 0.5625, 0.5, 0.5625, 0.5, 0.5938, 0.5, 0.5938, 0.5, 0.625, 0.75, 0.625, 0.75, 0.5938, 0.75, 0.5938, 0.75, 0.5625, 0.5, 0.5625, 0.5, 0.5938, 0.5, 0.5938, 0.5, 0.625, 0.75, 0.625, 0.75, 0.5938, 0.75, 0.5938, 0.75, 0.625, 0.75, 0.625, 0.75, 0.5938, 0.75, 0.5938, 0.75, 0.5625, 0.5, 0.5625, 0.5, 0.5938, 0.5, 0.5938, 0.5, 0.5625, 0.5, 0.5625, 0.5, 0.5938, 0.5, 0.5938, 0.5, 0.625, 0.75, 0.625, 0.75, 0.5938, 0.75, 0.5938, 0.75, 0.625, 0.75, 0.625, 0.75, 0.5938, 0.75, 0.5938, 0.75, 0.625, 0.75, 0.625, 0.75, 0.5938, 0.75, 0.5938, 0.75, 0.5625, 0.5, 0.5625, 0.5, 0.5938, 0.5, 0.5938, 0.5, 0.5625, 0.5, 0.5625, 0.5, 0.5938, 0.5, 0.5938, 0.5, 0.5625, 0.5, 0.5625, 0.5, 0.5938, 0.5, 0.5938, 0.5, 0.625, 0.75, 0.625, 0.75, 0.5938, 0.75, 0.5938, 0.75, 0.5625, 0.375, 0.5625, 0.4375, 0.5938, 0.4375, 0.5938, 0.375, 0.5625, 0.75, 0.5625, 0.8125, 0.5938, 0.8125, 0.5938, 0.75, 0.5625, 0.8125, 0.5625, 0.875, 0.5938, 0.875, 0.5938, 0.8125, 0.5625, 0.4375, 0.5625, 0.5, 0.5938, 0.5, 0.5938, 0.4375, 0.5, 0.5, 0.5, 0.625, 0.5312, 0.625, 0.5312, 0.5, 0.5, 0.75, 0.5, 0.8125, 0.5312, 0.8125, 0.5312, 0.75, 0.5, 0.375, 0.5, 0.4375, 0.5312, 0.4375, 0.5312, 0.375, 0.5, 0.625, 0.5, 0.75, 0.5312, 0.75, 0.5312, 0.625, 0.5, 0.4375, 0.5, 0.5, 0.5312, 0.5, 0.5312, 0.4375, 0.5, 0.8125, 0.5, 0.875, 0.5312, 0.875, 0.5312, 0.8125, 0.625, 0.625, 0.625, 0.625, 0.625, 0.5, 0.625, 0.5, 0.625, 0.75, 0.625, 0.75, 0.625, 0.625, 0.625, 0.625, 0.625, 0.875, 0.625, 0.875, 0.625, 0.8125, 0.625, 0.8125, 0.625, 0.4375, 0.625, 0.4375, 0.625, 0.375, 0.625, 0.375, 0.625, 0.4375, 0.625, 0.4375, 0.625, 0.375, 0.625, 0.375, 0.625, 0.75, 0.625, 0.75, 0.625, 0.625, 0.625, 0.625, 0.625, 0.8125, 0.625, 0.8125, 0.625, 0.75, 0.625, 0.75, 0.625, 0.5, 0.625, 0.5, 0.625, 0.4375, 0.625, 0.4375, 0.5, 0.375, 0.5, 0.5, 0.625, 0.5, 0.625, 0.375, 0.4696, 0.375, 0.4696, 0.5, 0.5, 0.5, 0.5, 0.375, 0.4696, 0.5625, 0.4696, 0.625, 0.5, 0.625, 0.5, 0.5625, 0.5, 0.5625, 0.5, 0.625, 0.625, 0.625, 0.625, 0.5625, 0.5, 0.625, 0.5, 0.75, 0.625, 0.75, 0.625, 0.625, 0.4696, 0.625, 0.4696, 0.75, 0.5, 0.75, 0.5, 0.625, 0.4696, 0.75, 0.4696, 0.875, 0.5, 0.875, 0.5, 0.75, 0.5, 0.75, 0.5, 0.875, 0.625, 0.875, 0.625, 0.75, 0.625, 0.5625, 0.625, 0.625, 0.75, 0.625, 0.75, 0.5625, 0.625, 0.625, 0.625, 0.75, 0.75, 0.75, 0.75, 0.625, 0.4407, 0.75, 0.4407, 0.875, 0.4696, 0.875, 0.4696, 0.75, 0.4407, 0.625, 0.4407, 0.75, 0.4696, 0.75, 0.4696, 0.625, 0.4407, 0.5625, 0.4407, 0.625, 0.4696, 0.625, 0.4696, 0.5625, 0.4407, 0.375, 0.4407, 0.5, 0.4696, 0.5, 0.4696, 0.375, 0.375, 0.5625, 0.4097, 0.625, 0.4407, 0.625, 0.4407, 0.5625, 0.375, 0.625, 0.375, 0.75, 0.4407, 0.75, 0.4407, 0.625, 0.4097, 0.625, 0.3972, 0.625, 0.375, 0.75, 0.375, 0.875, 0.4407, 0.875, 0.4407, 0.75, 0.3583, 0.5116, 0.375, 0.5, 0.25, 0.5, 0.2665, 0.5104, 0.3584, 0.7291, 0.375, 0.75, 0.375, 0.625, 0.3616, 0.6232, 0.36, 0.5674, 0.375, 0.5625, 0.375, 0.5, 0.3583, 0.5116, 0.2657, 0.7341, 0.25, 0.75, 0.375, 0.75, 0.3584, 0.7291, 0.375, 0.5, 0.4407, 0.5, 0.4407, 0.375, 0.25, 0.5, 0.3616, 0.6232, 0.375, 0.625, 0.375, 0.5904, 0.3607, 0.5923, 0.375, 0.5, 0.375, 0.5625, 0.4407, 0.5625, 0.4407, 0.5, 0.4407, 0.5, 0.4407, 0.5625, 0.4696, 0.5625, 0.4696, 0.5, 0.625, 0.5, 0.625, 0.5625, 0.75, 0.5625, 0.75, 0.5, 0.5, 0.5, 0.5, 0.5625, 0.625, 0.5625, 0.625, 0.5, 0.4696, 0.5, 0.4696, 0.5625, 0.5, 0.5625, 0.5, 0.5, 0.625, 0.8125, 0.625, 0.875, 0.2657, 0.7341, 0.3584, 0.7291, 0.4097, 0.625, 0.375, 0.5625, 0.375, 0.5904, 0.3972, 0.625, 0.375, 0.5904, 0.375, 0.625, 0.3972, 0.625, 0.375, 0.5904, 0.375, 0.5625, 0.36, 0.5674, 0.3607, 0.5923, 0.625, 0.75, 0.625, 0.8125, 0.3584, 0.7291, 0.3616, 0.6232, 0.625, 0.625, 0.625, 0.75, 0.3616, 0.6232, 0.3607, 0.5923, 0.625, 0.5, 0.625, 0.625, 0.3607, 0.5923, 0.36, 0.5674, 0.625, 0.4375, 0.625, 0.5, 0.36, 0.5674, 0.3583, 0.5116, 0.625, 0.375, 0.625, 0.4375, 0.3583, 0.5116, 0.2665, 0.5104, 0.5938, 0.5, 0.5938, 0.5, 0.5625, 0.5, 0.5625, 0.5, 0.5625, 0.75, 0.5625, 0.75, 0.5625, 0.625, 0.5625, 0.625, 0.5625, 0.625, 0.5625, 0.625, 0.5625, 0.5, 0.5625, 0.5, 0.5938, 0.5, 0.5938, 0.5, 0.625, 0.5, 0.625, 0.5, 0.625, 0.75, 0.625, 0.75, 0.5938, 0.75, 0.5938, 0.75, 0.625, 0.625, 0.625, 0.625, 0.625, 0.75, 0.625, 0.75, 0.5625, 0.625, 0.5625, 0.625, 0.5625, 0.5, 0.5625, 0.5, 0.5625, 0.75, 0.5625, 0.75, 0.5625, 0.625, 0.5625, 0.625, 0.625, 0.75, 0.625, 0.75, 0.5938, 0.75, 0.5938, 0.75, 0.5938, 0.625, 0.5938, 0.625, 0.5625, 0.625, 0.5625, 0.625, 0.5625, 0.5, 0.5625, 0.5, 0.5938, 0.5, 0.5938, 0.5, 0.5625, 0.75, 0.5625, 0.75, 0.5625, 0.625, 0.5625, 0.625, 0.625, 0.75, 0.625, 0.75, 0.5938, 0.75, 0.5938, 0.75, 0.625, 0.5, 0.625, 0.5, 0.625, 0.625, 0.625, 0.625, 0.5938, 0.75, 0.5938, 0.75, 0.5625, 0.75, 0.5625, 0.75, 0.625, 0.625, 0.625, 0.625, 0.625, 0.75, 0.625, 0.75, 0.5625, 0.5, 0.5625, 0.5, 0.5938, 0.5, 0.5938, 0.5, 0.5938, 0.5, 0.5938, 0.5, 0.625, 0.5, 0.625, 0.5, 0.5625, 0.5, 0.5625, 0.5, 0.5938, 0.5, 0.5938, 0.5, 0.625, 0.5, 0.625, 0.5, 0.625, 0.5, 0.625, 0.5, 0.625, 0.5, 0.625, 0.5, 0.625, 0.5, 0.625, 0.5, 0.5625, 0.5, 0.5625, 0.5, 0.5625, 0.5, 0.5625, 0.5, 0.625, 0.75, 0.625, 0.75, 0.5938, 0.75, 0.5938, 0.75, 0.5938, 0.75, 0.5938, 0.75, 0.5625, 0.75, 0.5625, 0.75, 0.5625, 0.75, 0.5625, 0.75, 0.5938, 0.75, 0.5938, 0.75, 0.625, 0.75, 0.625, 0.75, 0.625, 0.75, 0.625, 0.75, 0.625, 0.75, 0.625, 0.75, 0.5938, 0.75, 0.5938, 0.75, 0.5625, 0.75, 0.5625, 0.75, 0.5625, 0.75, 0.5625, 0.75, 0.5625, 0.75, 0.5625, 0.75, 0.5938, 0.75, 0.5938, 0.75, 0.5938, 0.75, 0.5938, 0.75, 0.5625, 0.75, 0.5625, 0.75, 0.625, 0.75, 0.625, 0.75, 0.625, 0.75, 0.625, 0.75, 0.5625, 0.75, 0.5625, 0.75, 0.5938, 0.75, 0.5938, 0.75, 0.5625, 0.75, 0.5625, 0.75, 0.5625, 0.75, 0.5625, 0.75, 0.5938, 0.75, 0.5938, 0.75, 0.625, 0.75, 0.625, 0.75, 0.625, 0.75, 0.625, 0.75, 0.5938, 0.75, 0.5938, 0.75, 0.5625, 0.75, 0.5625, 0.75, 0.5938, 0.75, 0.5938, 0.75, 0.625, 0.75, 0.625, 0.75, 0.5938, 0.75, 0.5938, 0.75, 0.625, 0.75, 0.625, 0.75, 0.625, 0.75, 0.625, 0.75, 0.5938, 0.75, 0.5938, 0.75, 0.625, 0.75, 0.625, 0.75, 0.5625, 0.75, 0.5625, 0.75, 0.5625, 0.75, 0.5625, 0.75, 0.5938, 0.75, 0.5938, 0.75, 0.5625, 0.75, 0.5625, 0.75, 0.625, 0.75, 0.625, 0.75, 0.5938, 0.75, 0.5938, 0.75, 0.625, 0.75, 0.625, 0.75, 0.625, 0.75, 0.625, 0.75, 0.5938, 0.75, 0.5938, 0.75, 0.625, 0.75, 0.625, 0.75, 0.5625, 0.75, 0.5625, 0.75, 0.5625, 0.75, 0.5625, 0.75, 0.5938, 0.75, 0.5938, 0.75, 0.5625, 0.75, 0.5625, 0.75, 0.5938, 0.75, 0.5938, 0.75, 0.5625, 0.75, 0.5625, 0.75, 0.625, 0.75, 0.625, 0.75, 0.625, 0.75, 0.625, 0.75, 0.5625, 0.75, 0.5625, 0.75, 0.5625, 0.75, 0.5625, 0.75, 0.625, 0.75, 0.625, 0.75, 0.625, 0.75, 0.625, 0.75, 0.5938, 0.75, 0.5938, 0.75, 0.625, 0.75, 0.625, 0.75, 0.5938, 0.75, 0.5938, 0.75, 0.5625, 0.75, 0.5625, 0.75, 0.5938, 0.75, 0.5938, 0.75, 0.625, 0.75, 0.625, 0.75, 0.625, 0.75, 0.625, 0.75, 0.5938, 0.75, 0.5938, 0.75, 0.5625, 0.75, 0.5625, 0.75, 0.5938, 0.75, 0.5938, 0.75, 0.625, 0.75, 0.625, 0.75, 0.5938, 0.75, 0.5938, 0.75, 0.5938, 0.75, 0.5938, 0.75, 0.625, 0.75, 0.625, 0.75, 0.5625, 0.75, 0.5625, 0.75, 0.5625, 0.75, 0.5625, 0.75, 0.5938, 0.75, 0.5938, 0.75, 0.625, 0.75, 0.625, 0.75, 0.5625, 0.75, 0.5625, 0.75, 0.5938, 0.75, 0.5938, 0.75, 0.5625, 0.75, 0.5625, 0.75, 0.5625, 0.75, 0.5625, 0.75, 0.625, 0.75, 0.625, 0.75, 0.625, 0.75, 0.625, 0.75, 0.5938, 0.75, 0.5938, 0.75, 0.5625, 0.75, 0.5625, 0.75, 0.5625, 0.75, 0.5625, 0.75, 0.5938, 0.75, 0.5938, 0.75, 0.625, 0.75, 0.625, 0.75, 0.5938, 0.75, 0.5938, 0.75, 0.5938, 0.75, 0.5938, 0.75, 0.5625, 0.75, 0.5625, 0.75, 0.5625, 0.625, 0.5625, 0.625, 0.5938, 0.625, 0.5938, 0.625, 0.5938, 0.75, 0.5938, 0.75, 0.5625, 0.75, 0.5625, 0.75, 0.625, 0.625, 0.625, 0.625, 0.625, 0.75, 0.625, 0.75, 0.5938, 0.625, 0.5938, 0.625, 0.625, 0.625, 0.625, 0.625, 0.5938, 0.625, 0.5938, 0.625, 0.625, 0.625, 0.625, 0.625, 0.625, 0.625, 0.625, 0.625, 0.625, 0.75, 0.625, 0.75, 0.5625, 0.75, 0.5625, 0.75, 0.5625, 0.625, 0.5625, 0.625, 0.625, 0.625, 0.625, 0.625, 0.625, 0.75, 0.625, 0.75, 0.5938, 0.625, 0.5938, 0.625, 0.625, 0.625, 0.625, 0.625, 0.5625, 0.625, 0.5625, 0.625, 0.5938, 0.625, 0.5938, 0.625, 0.5938, 0.625, 0.5938, 0.75, 0.625, 0.75, 0.625, 0.625, 0.5625, 0.625, 0.5625, 0.75, 0.5938, 0.75, 0.5938, 0.625, 0.5625, 0.625, 0.5625, 0.625, 0.5938, 0.625, 0.5938, 0.625, 0.5938, 0.75, 0.5938, 0.75, 0.5625, 0.75, 0.5625, 0.75, 0.625, 0.75, 0.625, 0.75, 0.5938, 0.75, 0.5938, 0.75, 0.5625, 0.75, 0.5625, 0.75, 0.5625, 0.625, 0.5625, 0.625, 0.5938, 0.625, 0.5938, 0.625, 0.5625, 0.625, 0.5625, 0.625, 0.625, 0.625, 0.625, 0.625, 0.5938, 0.625, 0.5938, 0.625, 0.625, 0.5, 0.625, 0.5, 0.625, 0.625, 0.625, 0.625, 0.625, 0.625, 0.625, 0.625, 0.5938, 0.625, 0.5938, 0.625, 0.5938, 0.5, 0.5938, 0.5, 0.625, 0.5, 0.625, 0.5, 0.5625, 0.625, 0.5625, 0.625, 0.5625, 0.5, 0.5625, 0.5, 0.5625, 0.625, 0.5625, 0.625, 0.5625, 0.5, 0.5625, 0.5, 0.5938, 0.5, 0.5938, 0.5, 0.625, 0.5, 0.625, 0.5, 0.625, 0.5, 0.625, 0.5, 0.625, 0.625, 0.625, 0.625, 0.5938, 0.5, 0.5938, 0.5, 0.625, 0.5, 0.625, 0.5, 0.5625, 0.625, 0.5625, 0.625, 0.5625, 0.5, 0.5625, 0.5, 0.5625, 0.5, 0.5625, 0.5, 0.5938, 0.5, 0.5938, 0.5, 0.5938, 0.5, 0.5938, 0.625, 0.625, 0.625, 0.625, 0.5, 0.5625, 0.5, 0.5625, 0.625, 0.5938, 0.625, 0.5938, 0.5, 0.5625, 0.5, 0.5625, 0.5, 0.5938, 0.5, 0.5938, 0.5, 0.625, 0.625, 0.625, 0.625, 0.5938, 0.625, 0.5938, 0.625, 0.5938, 0.625, 0.5938, 0.625, 0.5625, 0.625, 0.5625, 0.625, 0.625, 0.5, 0.625, 0.5, 0.625, 0.625, 0.625, 0.625, 0.5625, 0.5, 0.5625, 0.5, 0.5938, 0.5, 0.5938, 0.5, 0.5625, 0.5, 0.5625, 0.5, 0.5625, 0.5, 0.5625, 0.5, 0.5625, 0.5, 0.5625, 0.5, 0.5938, 0.5, 0.5938, 0.5, 0.5938, 0.5, 0.5938, 0.5, 0.625, 0.5, 0.625, 0.5, 0.625, 0.5, 0.625, 0.5, 0.5938, 0.5, 0.5938, 0.5, 0.5625, 0.5, 0.5625, 0.5, 0.5625, 0.5, 0.5625, 0.5, 0.5938, 0.5, 0.5938, 0.5, 0.625, 0.5, 0.625, 0.5, 0.625, 0.5, 0.625, 0.5, 0.625, 0.5, 0.625, 0.5, 0.5938, 0.5, 0.5938, 0.5, 0.5625, 0.5, 0.5625, 0.5, 0.625, 0.5, 0.625, 0.5, 0.625, 0.5, 0.625, 0.5, 0.5938, 0.5, 0.5938, 0.5, 0.625, 0.5, 0.625, 0.5, 0.625, 0.5, 0.625, 0.5, 0.5938, 0.5, 0.5938, 0.5, 0.625, 0.5, 0.625, 0.5, 0.5938, 0.5, 0.5938, 0.5, 0.5938, 0.5, 0.5938, 0.5, 0.5625, 0.5, 0.5625, 0.5, 0.625, 0.5, 0.625, 0.5, 0.5938, 0.5, 0.5938, 0.5, 0.5625, 0.5, 0.5625, 0.5, 0.5625, 0.5, 0.5625, 0.5, 0.5625, 0.5, 0.5625, 0.5, 0.5938, 0.5, 0.5938, 0.5, 0.5938, 0.5, 0.5938, 0.5, 0.5625, 0.5, 0.5625, 0.5, 0.5625, 0.75, 0.5625, 0.75, 0.5625, 0.75, 0.5625, 0.75, 0.625, 0.75, 0.625, 0.75, 0.625, 0.75, 0.625, 0.75, 0.5938, 0.75, 0.5938, 0.75, 0.5625, 0.75, 0.5625, 0.75, 0.625, 0.75, 0.625, 0.75, 0.5938, 0.75, 0.5938, 0.75, 0.5625, 0.5, 0.5625, 0.5, 0.5625, 0.5, 0.5625, 0.5, 0.625, 0.5, 0.625, 0.5, 0.625, 0.5, 0.625, 0.5, 0.5938, 0.5, 0.5938, 0.5, 0.625, 0.5, 0.625, 0.5, 0.5625, 0.5, 0.5625, 0.5, 0.5938, 0.5, 0.5938, 0.5, 0.625, 0.625, 0.625, 0.625, 0.625, 0.75, 0.625, 0.75, 0.625, 0.5, 0.625, 0.5, 0.625, 0.625, 0.625, 0.625, 0.5625, 0.625, 0.5625, 0.625, 0.5625, 0.5, 0.5625, 0.5, 0.5625, 0.75, 0.5625, 0.75, 0.5625, 0.625, 0.5625, 0.625, 0.375, 0.625, 0.375, 0.625, 0.375, 0.5, 0.375, 0.4375, 0.375, 0.625, 0.375, 0.625, 0.375, 0.4375, 0.375, 0.375, 0.375, 0.875, 0.375, 0.8125, 0.375, 0.625, 0.375, 0.625, 0.375, 0.8125, 0.375, 0.75, 0.375, 0.625, 0.375, 0.625, 0.375, 0.625, 0.375, 0.625, 0.375, 0.75, 0.375, 0.75, 0.375, 0.8125, 0.375, 0.8125, 0.375, 0.875, 0.375, 0.875, 0.375, 0.375, 0.375, 0.375, 0.375, 0.4375, 0.375, 0.4375, 0.375, 0.75, 0.375, 0.75, 0.375, 0.8125, 0.375, 0.8125, 0.375, 0.75, 0.375, 0.75, 0.375, 0.8125, 0.375, 0.8125, 0.375, 0.375, 0.375, 0.375, 0.375, 0.4375, 0.375, 0.4375, 0.375, 0.8125, 0.375, 0.8125, 0.375, 0.875, 0.375, 0.875, 0.375, 0.625, 0.375, 0.625, 0.375, 0.75, 0.375, 0.75, 0.0, 0.0, 0.0, 0.0, 0.0, 0.0, 0.0, 0.0, 0.375, 0.4375, 0.375, 0.4375, 0.375, 0.5, 0.375, 0.5, 0.0, 0.0, 0.0, 0.0, 0.0, 0.0, 0.0, 0.0, 0.375, 0.5, 0.375, 0.5, 0.375, 0.625, 0.375, 0.625, 0.375, 0.75, 0.375, 0.75, 0.375, 0.8125, 0.375, 0.8125, 0.375, 0.375, 0.375, 0.375, 0.375, 0.4375, 0.375, 0.4375, 0.375, 0.8125, 0.375, 0.8125, 0.375, 0.875, 0.375, 0.875, 0.375, 0.625, 0.375, 0.625, 0.375, 0.75, 0.375, 0.75, 0.0, 0.0, 0.0, 0.0, 0.0, 0.0, 0.0, 0.0, 0.375, 0.4375, 0.375, 0.4375, 0.375, 0.5, 0.375, 0.5, 0.0, 0.0, 0.0, 0.0, 0.0, 0.0, 0.0, 0.0, 0.375, 0.5, 0.375, 0.5, 0.375, 0.625, 0.375, 0.625, 0.375, 0.75, 0.375, 0.75, 0.375, 0.8125, 0.375, 0.8125, 0.375, 0.375, 0.375, 0.375, 0.375, 0.4375, 0.375, 0.4375, 0.375, 0.8125, 0.375, 0.8125, 0.375, 0.875, 0.375, 0.875, 0.375, 0.625, 0.375, 0.625, 0.375, 0.75, 0.375, 0.75, 0.0, 0.0, 0.0, 0.0, 0.0, 0.0, 0.0, 0.0, 0.375, 0.4375, 0.375, 0.4375, 0.375, 0.5, 0.375, 0.5, 0.0, 0.0, 0.0, 0.0, 0.0, 0.0, 0.0, 0.0, 0.375, 0.5, 0.375, 0.5, 0.375, 0.625, 0.375, 0.625, 0.375, 0.5, 0.375, 0.5, 0.375, 0.625, 0.375, 0.625, 0.0, 0.0, 0.0, 0.0, 0.0, 0.0, 0.0, 0.0, 0.375, 0.4375, 0.375, 0.4375, 0.375, 0.5, 0.375, 0.5, 0.0, 0.0, 0.0, 0.0, 0.0, 0.0, 0.0, 0.0, 0.375, 0.625, 0.375, 0.625, 0.375, 0.75, 0.375, 0.75, 0.375, 0.8125, 0.375, 0.8125, 0.375, 0.875, 0.375, 0.875, 0.375, 0.375, 0.375, 0.375, 0.375, 0.4375, 0.375, 0.4375, 0.375, 0.75, 0.375, 0.75, 0.375, 0.8125, 0.375, 0.8125])
me_cube.materials.append(mat_material)
me_cube.use_remesh_preserve_volume = False
me_cube.use_remesh_preserve_attributes = False
me_cube.use_mirror_vertex_groups = False
me_cube.update()
arm_armature_001 = bpy.data.armatures.new('Armature.001')  # bones are not reproduced

# ---- objects
ob_cube = bpy.data.objects.new('Cube', me_cube)
ob_light = bpy.data.objects.new('Light', light_light)
ob_camera = bpy.data.objects.new('Camera', cam_camera)
ob_empty = bpy.data.objects.new('Empty', None)
ob_empty_001 = bpy.data.objects.new('Empty.001', None)
ob_empty_002 = bpy.data.objects.new('Empty.002', None)
ob_empty_003 = bpy.data.objects.new('Empty.003', None)
ob_armature = bpy.data.objects.new('Armature', arm_armature_001)

# ---- transforms, parenting, visibility, modifiers, constraints
ob_cube.parent = ob_armature
ob_cube.location = (0.0, 0.0, 0.0)
ob_cube.lock_rotations_4d = False
ob_cube.empty_display_type = 'ARROWS'
ob_cube.lineart.crease_threshold = 0.0
_vg = ob_cube.vertex_groups.new(name='Bone')
_vg = ob_cube.vertex_groups.new(name='Bone.001')
_vg = ob_cube.vertex_groups.new(name='Bone.002')
_vg = ob_cube.vertex_groups.new(name='Bone.003')
_vg = ob_cube.vertex_groups.new(name='Bone.004')
_vg = ob_cube.vertex_groups.new(name='Bone.005')
_vg = ob_cube.vertex_groups.new(name='Bone.007')
_vg = ob_cube.vertex_groups.new(name='Bone.008')
_vg = ob_cube.vertex_groups.new(name='Bone.017')
_vg = ob_cube.vertex_groups.new(name='Bone.018')
_vg = ob_cube.vertex_groups.new(name='Bone.019')
_vg = ob_cube.vertex_groups.new(name='Bone.020')
_vg = ob_cube.vertex_groups.new(name='Bone.021')
_vg = ob_cube.vertex_groups.new(name='Bone.022')
_vg = ob_cube.vertex_groups.new(name='Bone.023')
_vg = ob_cube.vertex_groups.new(name='Bone.024')
_vg = ob_cube.vertex_groups.new(name='Bone.025')
_vg = ob_cube.vertex_groups.new(name='Bone.026')
_vg = ob_cube.vertex_groups.new(name='Bone.027')
_vg = ob_cube.vertex_groups.new(name='Bone.028')
_vg = ob_cube.vertex_groups.new(name='Bone.029')
_vg = ob_cube.vertex_groups.new(name='Bone.030')
_vg = ob_cube.vertex_groups.new(name='Bone.031')
_vg = ob_cube.vertex_groups.new(name='Bone.032')
_vg = ob_cube.vertex_groups.new(name='Bone.033')
_vg = ob_cube.vertex_groups.new(name='Bone.034')
_vg = ob_cube.vertex_groups.new(name='Bone.035')
_vg = ob_cube.vertex_groups.new(name='Bone.006')
_vg = ob_cube.vertex_groups.new(name='Bone.009')
_vg = ob_cube.vertex_groups.new(name='Bone.010')
_vg = ob_cube.vertex_groups.new(name='Bone.036')
_vg = ob_cube.vertex_groups.new(name='Bone.037')
_vg = ob_cube.vertex_groups.new(name='Bone.038')
_vg = ob_cube.vertex_groups.new(name='Bone.039')
_vg = ob_cube.vertex_groups.new(name='Bone.040')
_vg = ob_cube.vertex_groups.new(name='Bone.041')
_vg = ob_cube.vertex_groups.new(name='Bone.042')
_vg = ob_cube.vertex_groups.new(name='Bone.043')
_vg = ob_cube.vertex_groups.new(name='Bone.044')
_vg = ob_cube.vertex_groups.new(name='Bone.045')
_vg = ob_cube.vertex_groups.new(name='Bone.046')
_vg = ob_cube.vertex_groups.new(name='Bone.047')
_vg = ob_cube.vertex_groups.new(name='Bone.048')
_vg = ob_cube.vertex_groups.new(name='Bone.049')
_vg = ob_cube.vertex_groups.new(name='Bone.050')
_vg = ob_cube.vertex_groups.new(name='Bone.051')
_vg = ob_cube.vertex_groups.new(name='Bone.052')
_vg = ob_cube.vertex_groups.new(name='Bone.053')
_vg = ob_cube.vertex_groups.new(name='Bone.054')
_vg = ob_cube.vertex_groups.new(name='Bone.011')
_vg = ob_cube.vertex_groups.new(name='Bone.013')
_vg = ob_cube.vertex_groups.new(name='Bone.015')
_vg = ob_cube.vertex_groups.new(name='Bone.012')
_vg = ob_cube.vertex_groups.new(name='Bone.014')
_vg = ob_cube.vertex_groups.new(name='Bone.016')
ob_light.location = (4.076, 1.005, 5.904)
ob_light.rotation_euler = (0.6503, 0.05522, 1.866)
ob_light.lock_rotations_4d = False
ob_light.empty_display_type = 'ARROWS'
ob_light.color = (0.0, 0.0, 0.0, 0.0)
ob_light.lineart.crease_threshold = 0.0
ob_camera.location = (7.359, -6.926, 4.958)
ob_camera.rotation_euler = (1.109, 0.0, 0.8149)
ob_camera.lock_rotations_4d = False
ob_camera.empty_display_type = 'ARROWS'
ob_camera.color = (0.0, 0.0, 0.0, 0.0)
ob_camera.display_type = 'WIRE'
ob_camera.lineart.crease_threshold = 0.0
ob_empty.location = (1.101, 2.982, 0.02342)
ob_empty.rotation_euler = (1.571, 0.0, 0.0)
ob_empty.empty_display_type = 'IMAGE'
ob_empty.empty_display_size = 5.0
ob_empty.use_empty_image_alpha = True
ob_empty.color = (1.0, 1.0, 1.0, 0.2661)
ob_empty.hide_render = True
ob_empty_001.location = (-3.514, 0.1029, 0.0)
ob_empty_001.rotation_euler = (1.571, 0.0, -1.571)
ob_empty_001.empty_display_type = 'IMAGE'
ob_empty_001.empty_display_size = 5.0
ob_empty_001.use_empty_image_alpha = True
ob_empty_001.color = (1.0, 1.0, 1.0, 0.3211)
ob_empty_002.location = (1.999, 0.3393, 1.091)
ob_empty_002.rotation_euler = (0.0, 0.0, -1.571)
ob_empty_002.scale = (0.2293, 0.2293, 0.2293)
ob_empty_002.empty_display_type = 'IMAGE'
ob_empty_002.empty_display_size = 5.0
ob_empty_002.use_empty_image_alpha = True
ob_empty_002.color = (1.0, 1.0, 1.0, 0.3945)
ob_empty_003.location = (-0.1309, -6.237e-08, -2.486)
ob_empty_003.rotation_euler = (1.571, 0.0, 3.142)
ob_empty_003.scale = (0.155, 0.155, 0.155)
ob_empty_003.empty_display_type = 'IMAGE'
ob_empty_003.empty_display_size = 5.0
ob_empty_003.use_empty_image_alpha = True
ob_empty_003.color = (1.0, 1.0, 1.0, 0.4252)
ob_armature.location = (0.0, 0.0, 0.0)

# ---- collection membership
col_collection.objects.link(ob_cube)
col_collection.objects.link(ob_light)
col_collection.objects.link(ob_camera)
col_collection.objects.link(ob_empty)
col_collection.objects.link(ob_empty_001)
col_collection.objects.link(ob_empty_002)
col_collection.objects.link(ob_empty_003)
col_collection.objects.link(ob_armature)

# ---- scene / render settings (as saved in the file)
scene.camera = ob_camera
scene.frame_start = 1; scene.frame_end = 250; scene.frame_set(1)
scene.render.engine = 'BLENDER_EEVEE_NEXT'
scene.cycles.sampling_pattern = 'TABULATED_SOBOL'
scene.cycles.use_light_tree = False
scene.view_settings.view_transform = 'Filmic'
bpy.context.view_layer.update()
